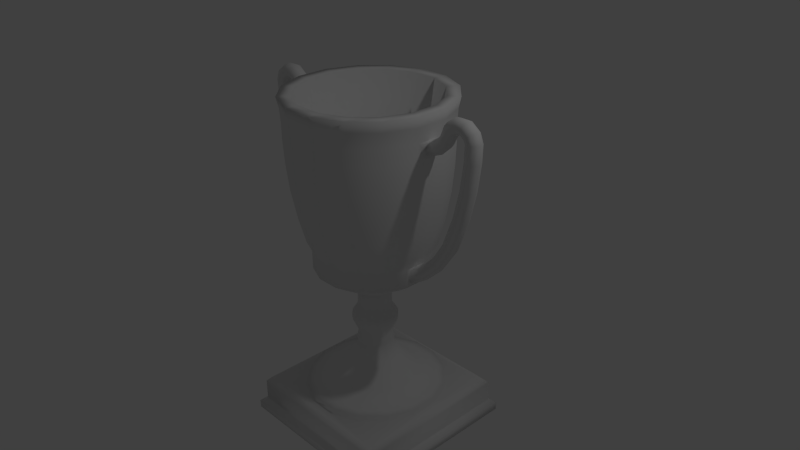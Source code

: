 # Source: Trophy.blend  (saved by Blender 2.76.0; exported with 4.5.12 LTS)
import bpy
from mathutils import Matrix  # noqa: F401  (used for matrix-valued properties, if any)

bpy.ops.wm.read_factory_settings(use_empty=True)
scene = bpy.context.scene
scene.name = 'Scene'

# ---- collections
col_collection_1 = bpy.data.collections.new('Collection 1'); scene.collection.children.link(col_collection_1)

# ---- world
world_world = bpy.data.worlds.new('World'); scene.world = world_world
world_world.color = (0.05088, 0.05088, 0.05088)
world_world.use_sun_shadow = False
world_world.sun_shadow_jitter_overblur = 0.0
world_world.cycles.sampling_method = 'MANUAL'
world_world.cycles.sample_map_resolution = 256

# ---- cameras
cam_camera = bpy.data.cameras.new('Camera')
cam_camera.clip_end = 100.0
cam_camera.lens = 35.0
cam_camera.sensor_width = 32.0
cam_camera.sensor_height = 18.0
cam_camera.ortho_scale = 7.314
cam_camera.dof.focus_distance = 0.0

# ---- lights
light_lamp = bpy.data.lights.new('Lamp', 'POINT')
light_lamp.transmission_factor = 0.0
light_lamp.cutoff_distance = 30.0
light_lamp.energy = 100.0
light_lamp.shadow_buffer_clip_start = 1.001
light_lamp.shadow_soft_size = 0.1
light_lamp.shadow_maximum_resolution = 0.006
light_lamp.use_absolute_resolution = True
light_lamp.cycles.use_multiple_importance_sampling = False

# ---- meshes
me_circle = bpy.data.meshes.new('Circle')
me_circle.from_pydata([(-0.1942, 0.981, -2.384e-07), (-0.5548, 0.832, -2.384e-07), (-0.831, 0.5563, -2.384e-07), (-0.9806, 0.1959, -2.384e-07), (-0.981, -0.1942, -2.384e-07), (-0.832, -0.5548, -2.384e-07), (-0.5563, -0.831, -2.384e-07), (-0.1959, -0.9806, -2.384e-07), (0.1942, -0.981, -2.384e-07), (0.5548, -0.832, -2.384e-07), (0.831, -0.5563, -2.384e-07), (0.9806, -0.1959, -2.384e-07), (0.981, 0.1942, -2.384e-07), (0.832, 0.5548, -2.384e-07), (0.5563, 0.831, -2.384e-07), (0.1959, 0.9806, -2.384e-07), (-0.1886, 0.9523, -0.126), (-0.5387, 0.8077, -0.126), (-0.8067, 0.5401, -0.126), (-0.952, 0.1902, -0.126), (-0.9523, -0.1886, -0.126), (-0.8077, -0.5387, -0.126), (-0.5401, -0.8067, -0.126), (-0.1902, -0.952, -0.126), (0.1886, -0.9523, -0.126), (0.5387, -0.8077, -0.126), (0.8067, -0.5401, -0.126), (0.952, -0.1902, -0.126), (0.9523, 0.1886, -0.126), (0.8077, 0.5387, -0.126), (0.5401, 0.8067, -0.126), (0.1902, 0.952, -0.126), (-0.1865, 0.942, -0.2962), (-0.5328, 0.7989, -0.2962), (-0.798, 0.5342, -0.2962), (-0.9417, 0.1882, -0.2962), (-0.942, -0.1865, -0.2962), (-0.7989, -0.5328, -0.2962), (-0.5342, -0.798, -0.2962), (-0.1882, -0.9417, -0.2962), (0.1865, -0.942, -0.2962), (0.5328, -0.7989, -0.2962), (0.798, -0.5342, -0.2962), (0.9417, -0.1882, -0.2962), (0.942, 0.1865, -0.2962), (0.7989, 0.5328, -0.2962), (0.5342, 0.798, -0.2962), (0.1882, 0.9417, -0.2962), (-0.1865, 0.942, -0.4853), (-0.5328, 0.7989, -0.4853), (-0.798, 0.5342, -0.4853), (-0.9417, 0.1882, -0.4853), (-0.942, -0.1865, -0.4853), (-0.7989, -0.5328, -0.4853), (-0.5342, -0.798, -0.4853), (-0.1882, -0.9417, -0.4853), (0.1865, -0.942, -0.4853), (0.5328, -0.7989, -0.4853), (0.798, -0.5342, -0.4853), (0.9417, -0.1882, -0.4853), (0.942, 0.1865, -0.4853), (0.7989, 0.5328, -0.4853), (0.5342, 0.798, -0.4853), (0.1882, 0.9417, -0.4853), (-0.1839, 0.9288, -0.7626), (-0.5254, 0.7878, -0.7626), (-0.7868, 0.5267, -0.7626), (-0.9285, 0.1855, -0.7626), (-0.9288, -0.1839, -0.7626), (-0.7878, -0.5254, -0.7626), (-0.5267, -0.7868, -0.7626), (-0.1855, -0.9285, -0.7626), (0.1839, -0.9288, -0.7626), (0.5254, -0.7878, -0.7626), (0.7868, -0.5267, -0.7626), (0.9285, -0.1855, -0.7626), (0.9288, 0.1839, -0.7626), (0.7878, 0.5254, -0.7626), (0.5267, 0.7868, -0.7626), (0.1855, 0.9285, -0.7626), (-0.1773, 0.8957, -1.09), (-0.5066, 0.7596, -1.09), (-0.7587, 0.5079, -1.09), (-0.8954, 0.1789, -1.09), (-0.8957, -0.1773, -1.09), (-0.7596, -0.5066, -1.09), (-0.5079, -0.7587, -1.09), (-0.1789, -0.8954, -1.09), (0.1773, -0.8957, -1.09), (0.5066, -0.7596, -1.09), (0.7587, -0.5079, -1.09), (0.8954, -0.1789, -1.09), (0.8957, 0.1773, -1.09), (0.7596, 0.5066, -1.09), (0.5079, 0.7587, -1.09), (0.1789, 0.8954, -1.09), (-0.1643, 0.8298, -1.449), (-0.4694, 0.7038, -1.449), (-0.703, 0.4706, -1.449), (-0.8296, 0.1658, -1.449), (-0.8298, -0.1643, -1.449), (-0.7038, -0.4694, -1.449), (-0.4706, -0.703, -1.449), (-0.1658, -0.8296, -1.449), (0.1643, -0.8298, -1.449), (0.4694, -0.7038, -1.449), (0.703, -0.4706, -1.449), (0.8296, -0.1658, -1.449), (0.8298, 0.1643, -1.449), (0.7038, 0.4694, -1.449), (0.4706, 0.703, -1.449), (0.1658, 0.8296, -1.449), (-0.1492, 0.7535, -1.752), (-0.4262, 0.6391, -1.752), (-0.6383, 0.4273, -1.752), (-0.7533, 0.1505, -1.752), (-0.7535, -0.1492, -1.752), (-0.6391, -0.4262, -1.752), (-0.4273, -0.6383, -1.752), (-0.1505, -0.7533, -1.752), (0.1492, -0.7535, -1.752), (0.4262, -0.6391, -1.752), (0.6383, -0.4273, -1.752), (0.7533, -0.1505, -1.752), (0.7535, 0.1492, -1.752), (0.6391, 0.4262, -1.752), (0.4273, 0.6383, -1.752), (0.1505, 0.7533, -1.752), (-0.1388, 0.7009, -1.865), (-0.3964, 0.5944, -1.865), (-0.5937, 0.3975, -1.865), (-0.7006, 0.14, -1.865), (-0.7009, -0.1388, -1.865), (-0.5944, -0.3964, -1.865), (-0.3975, -0.5937, -1.865), (-0.14, -0.7006, -1.865), (0.1388, -0.7009, -1.865), (0.3964, -0.5944, -1.865), (0.5937, -0.3975, -1.865), (0.7006, -0.14, -1.865), (0.7009, 0.1388, -1.865), (0.5944, 0.3964, -1.865), (0.3975, 0.5937, -1.865), (0.14, 0.7006, -1.865), (-0.1388, 0.7009, -2.092), (-0.3964, 0.5944, -2.092), (-0.5937, 0.3975, -2.092), (-0.7006, 0.14, -2.092), (-0.7009, -0.1388, -2.092), (-0.5944, -0.3964, -2.092), (-0.3975, -0.5937, -2.092), (-0.14, -0.7006, -2.092), (0.1388, -0.7009, -2.092), (0.3964, -0.5944, -2.092), (0.5937, -0.3975, -2.092), (0.7006, -0.14, -2.092), (0.7009, 0.1388, -2.092), (0.5944, 0.3964, -2.092), (0.3975, 0.5937, -2.092), (0.14, 0.7006, -2.092), (-0.109, 0.5506, -2.199), (-0.3114, 0.467, -2.199), (-0.4664, 0.3122, -2.199), (-0.5504, 0.11, -2.199), (-0.5506, -0.109, -2.199), (-0.467, -0.3114, -2.199), (-0.3122, -0.4664, -2.199), (-0.11, -0.5504, -2.199), (0.109, -0.5506, -2.199), (0.3114, -0.467, -2.199), (0.4664, -0.3122, -2.199), (0.5504, -0.11, -2.199), (0.5506, 0.109, -2.199), (0.467, 0.3114, -2.199), (0.3122, 0.4664, -2.199), (0.11, 0.5504, -2.199), (-0.07218, 0.3646, -2.313), (-0.2062, 0.3092, -2.313), (-0.3088, 0.2067, -2.313), (-0.3644, 0.07282, -2.313), (-0.3646, -0.07218, -2.313), (-0.3092, -0.2062, -2.313), (-0.2067, -0.3088, -2.313), (-0.07282, -0.3644, -2.313), (0.07218, -0.3646, -2.313), (0.2062, -0.3092, -2.313), (0.3088, -0.2067, -2.313), (0.3644, -0.07282, -2.313), (0.3646, 0.07218, -2.313), (0.3092, 0.2062, -2.313), (0.2067, 0.3088, -2.313), (0.07282, 0.3644, -2.313), (-0.04003, 0.2022, -2.439), (-0.1144, 0.1715, -2.439), (-0.1713, 0.1147, -2.439), (-0.2021, 0.04039, -2.439), (-0.2022, -0.04003, -2.439), (-0.1715, -0.1144, -2.439), (-0.1147, -0.1713, -2.439), (-0.04039, -0.2021, -2.439), (0.04003, -0.2022, -2.439), (0.1144, -0.1715, -2.439), (0.1713, -0.1147, -2.439), (0.2021, -0.04039, -2.439), (0.2022, 0.04003, -2.439), (0.1715, 0.1144, -2.439), (0.1147, 0.1713, -2.439), (0.04039, 0.2021, -2.439), (-0.04003, 0.2022, -2.641), (-0.1144, 0.1715, -2.641), (-0.1713, 0.1147, -2.641), (-0.2021, 0.04039, -2.641), (-0.2022, -0.04003, -2.641), (-0.1715, -0.1144, -2.641), (-0.1147, -0.1713, -2.641), (-0.04039, -0.2021, -2.641), (0.04003, -0.2022, -2.641), (0.1144, -0.1715, -2.641), (0.1713, -0.1147, -2.641), (0.2021, -0.04039, -2.641), (0.2022, 0.04003, -2.641), (0.1715, 0.1144, -2.641), (0.1147, 0.1713, -2.641), (0.04039, 0.2021, -2.641), (-0.04527, 0.2286, -2.691), (-0.1293, 0.1939, -2.691), (-0.1937, 0.1297, -2.691), (-0.2286, 0.04567, -2.691), (-0.2286, -0.04527, -2.691), (-0.1939, -0.1293, -2.691), (-0.1297, -0.1937, -2.691), (-0.04567, -0.2286, -2.691), (0.04527, -0.2286, -2.691), (0.1293, -0.1939, -2.691), (0.1937, -0.1297, -2.691), (0.2286, -0.04567, -2.691), (0.2286, 0.04527, -2.691), (0.1939, 0.1293, -2.691), (0.1297, 0.1937, -2.691), (0.04567, 0.2286, -2.691), (-0.05449, 0.2752, -2.76), (-0.1556, 0.2334, -2.76), (-0.2331, 0.1561, -2.76), (-0.2751, 0.05497, -2.76), (-0.2752, -0.05449, -2.76), (-0.2334, -0.1556, -2.76), (-0.1561, -0.2331, -2.76), (-0.05497, -0.2751, -2.76), (0.05449, -0.2752, -2.76), (0.1556, -0.2334, -2.76), (0.2331, -0.1561, -2.76), (0.2751, -0.05497, -2.76), (0.2752, 0.05449, -2.76), (0.2334, 0.1556, -2.76), (0.1561, 0.2331, -2.76), (0.05497, 0.2751, -2.76), (-0.05449, 0.2752, -2.811), (-0.1556, 0.2334, -2.811), (-0.2331, 0.1561, -2.811), (-0.2751, 0.05497, -2.811), (-0.2752, -0.05449, -2.811), (-0.2334, -0.1556, -2.811), (-0.1561, -0.2331, -2.811), (-0.05497, -0.2751, -2.811), (0.05449, -0.2752, -2.811), (0.1556, -0.2334, -2.811), (0.2331, -0.1561, -2.811), (0.2751, -0.05497, -2.811), (0.2752, 0.05449, -2.811), (0.2334, 0.1556, -2.811), (0.1561, 0.2331, -2.811), (0.05497, 0.2751, -2.811), (-0.05229, 0.2641, -2.861), (-0.1494, 0.224, -2.861), (-0.2237, 0.1498, -2.861), (-0.264, 0.05275, -2.861), (-0.2641, -0.05229, -2.861), (-0.224, -0.1494, -2.861), (-0.1498, -0.2237, -2.861), (-0.05275, -0.264, -2.861), (0.05229, -0.2641, -2.861), (0.1494, -0.224, -2.861), (0.2237, -0.1498, -2.861), (0.264, -0.05275, -2.861), (0.2641, 0.05229, -2.861), (0.224, 0.1494, -2.861), (0.1498, 0.2237, -2.861), (0.05275, 0.264, -2.861), (-0.0407, 0.2056, -2.993), (-0.1163, 0.1743, -2.993), (-0.1741, 0.1166, -2.993), (-0.2055, 0.04106, -2.993), (-0.2056, -0.0407, -2.993), (-0.1743, -0.1163, -2.993), (-0.1166, -0.1741, -2.993), (-0.04106, -0.2055, -2.993), (0.0407, -0.2056, -2.993), (0.1163, -0.1743, -2.993), (0.1741, -0.1166, -2.993), (0.2055, -0.04106, -2.993), (0.2056, 0.0407, -2.993), (0.1743, 0.1163, -2.993), (0.1166, 0.1741, -2.993), (0.04106, 0.2055, -2.993), (-0.04443, 0.2244, -3.107), (-0.1269, 0.1903, -3.107), (-0.1901, 0.1273, -3.107), (-0.2243, 0.04483, -3.107), (-0.2244, -0.04443, -3.107), (-0.1903, -0.1269, -3.107), (-0.1273, -0.1901, -3.107), (-0.04483, -0.2243, -3.107), (0.04443, -0.2244, -3.107), (0.1269, -0.1903, -3.107), (0.1901, -0.1273, -3.107), (0.2243, -0.04483, -3.107), (0.2244, 0.04443, -3.107), (0.1903, 0.1269, -3.107), (0.1273, 0.1901, -3.107), (0.04483, 0.2243, -3.107), (-0.04031, 0.2036, -3.17), (-0.1152, 0.1727, -3.17), (-0.1725, 0.1155, -3.17), (-0.2035, 0.04067, -3.17), (-0.2036, -0.04031, -3.17), (-0.1727, -0.1152, -3.17), (-0.1155, -0.1725, -3.17), (-0.04067, -0.2035, -3.17), (0.04031, -0.2036, -3.17), (0.1152, -0.1727, -3.17), (0.1725, -0.1155, -3.17), (0.2035, -0.04067, -3.17), (0.2036, 0.04031, -3.17), (0.1727, 0.1152, -3.17), (0.1155, 0.1725, -3.17), (0.04067, 0.2035, -3.17), (-0.05901, 0.298, -3.34), (-0.1686, 0.2528, -3.34), (-0.2525, 0.169, -3.34), (-0.2979, 0.05953, -3.34), (-0.298, -0.05901, -3.34), (-0.2528, -0.1686, -3.34), (-0.169, -0.2525, -3.34), (-0.05953, -0.2979, -3.34), (0.05901, -0.298, -3.34), (0.1686, -0.2528, -3.34), (0.2525, -0.169, -3.34), (0.2979, -0.05953, -3.34), (0.298, 0.05901, -3.34), (0.2528, 0.1686, -3.34), (0.169, 0.2525, -3.34), (0.05953, 0.2979, -3.34), (-0.1027, 0.5186, -3.573), (-0.2934, 0.4399, -3.573), (-0.4394, 0.2941, -3.573), (-0.5185, 0.1036, -3.573), (-0.5186, -0.1027, -3.573), (-0.4399, -0.2934, -3.573), (-0.2941, -0.4394, -3.573), (-0.1036, -0.5185, -3.573), (0.1027, -0.5186, -3.573), (0.2934, -0.4399, -3.573), (0.4394, -0.2941, -3.573), (0.5185, -0.1036, -3.573), (0.5186, 0.1027, -3.573), (0.4399, 0.2934, -3.573), (0.2941, 0.4394, -3.573), (0.1036, 0.5185, -3.573), (-0.1458, 0.7363, -3.687), (-0.4164, 0.6244, -3.687), (-0.6237, 0.4175, -3.687), (-0.736, 0.1471, -3.687), (-0.7363, -0.1458, -3.687), (-0.6244, -0.4164, -3.687), (-0.4175, -0.6237, -3.687), (-0.1471, -0.736, -3.687), (0.1458, -0.7363, -3.687), (0.4164, -0.6244, -3.687), (0.6237, -0.4175, -3.687), (0.736, -0.1471, -3.687), (0.7363, 0.1458, -3.687), (0.6244, 0.4164, -3.687), (0.4175, 0.6237, -3.687), (0.1471, 0.736, -3.687), (-0.1678, 0.8476, -3.687), (-0.4794, 0.7188, -3.687), (-0.718, 0.4807, -3.687), (-0.8473, 0.1693, -3.687), (-0.8476, -0.1678, -3.687), (-0.7188, -0.4794, -3.687), (-0.4807, -0.718, -3.687), (-0.1693, -0.8473, -3.687), (0.1678, -0.8476, -3.687), (0.4794, -0.7188, -3.687), (0.718, -0.4807, -3.687), (0.8473, -0.1693, -3.687), (0.8476, 0.1678, -3.687), (0.7188, 0.4794, -3.687), (0.4807, 0.718, -3.687), (0.1693, 0.8473, -3.687), (-0.1678, 0.8476, -3.756), (-0.4794, 0.7188, -3.756), (-0.718, 0.4807, -3.756), (-0.8473, 0.1693, -3.756), (-0.8476, -0.1678, -3.756), (-0.7188, -0.4794, -3.756), (-0.4807, -0.718, -3.756), (-0.1693, -0.8473, -3.756), (0.1678, -0.8476, -3.756), (0.4794, -0.7188, -3.756), (0.718, -0.4807, -3.756), (0.8473, -0.1693, -3.756), (0.8476, 0.1678, -3.756), (0.7188, 0.4794, -3.756), (0.4807, 0.718, -3.756), (0.1693, 0.8473, -3.756), (-0.1639, 0.8278, -2.384e-07), (-0.4682, 0.7021, -2.384e-07), (-0.7012, 0.4694, -2.384e-07), (-0.8275, 0.1654, -2.384e-07), (-0.8278, -0.1639, -2.384e-07), (-0.7021, -0.4682, -2.384e-07), (-0.4694, -0.7012, -2.384e-07), (-0.1654, -0.8275, -2.384e-07), (0.1639, -0.8278, -2.384e-07), (0.4682, -0.7021, -2.384e-07), (0.7012, -0.4694, -2.384e-07), (0.8275, -0.1654, -2.384e-07), (0.8278, 0.1639, -2.384e-07), (0.7021, 0.4682, -2.384e-07), (0.4694, 0.7012, -2.384e-07), (0.1654, 0.8275, -2.384e-07), (-0.1236, 0.6244, -1.437), (-0.3531, 0.5295, -1.437), (-0.5289, 0.3541, -1.437), (-0.6241, 0.1247, -1.437), (-0.6244, -0.1236, -1.437), (-0.5295, -0.3531, -1.437), (-0.3541, -0.5289, -1.437), (-0.1247, -0.6241, -1.437), (0.1236, -0.6244, -1.437), (0.3531, -0.5295, -1.437), (0.5289, -0.3541, -1.437), (0.6241, -0.1247, -1.437), (0.6244, 0.1236, -1.437), (0.5295, 0.3531, -1.437), (0.3541, 0.5289, -1.437), (0.1247, 0.6241, -1.437), (-6.932e-08, 2.098e-09, -2.235), (0.9944, 0.9944, -3.814), (-0.943, -0.943, -3.757), (0.9944, -0.9944, -3.814), (-0.943, 0.943, -3.757), (-0.9944, 0.9944, -3.814), (0.943, -0.943, -3.757), (-0.9944, -0.9944, -3.814), (0.943, 0.943, -3.757), (0.9944, 0.9944, -4.072), (0.9944, -0.9944, -4.072), (-0.9944, 0.9944, -4.072), (-0.9944, -0.9944, -4.072), (1.067, 1.067, -4.12), (1.067, -1.067, -4.12), (-1.067, 1.067, -4.12), (-1.067, -1.067, -4.12), (1.067, 1.067, -4.222), (1.067, -1.067, -4.222), (-1.067, 1.067, -4.222), (-1.067, -1.067, -4.222), (0.0, -2.384e-07, -4.222), (-0.7004, 0.1069, -1.978), (-0.7004, 0.0756, -1.903), (-0.7004, 1.281e-08, -1.871), (-0.7004, -0.0756, -1.903), (-0.7004, -0.1069, -1.978), (-0.7004, -0.0756, -2.054), (-0.7004, 1.876e-08, -2.085), (-0.7004, 0.0756, -2.054), (-0.8469, 0.09088, -1.883), (-0.8202, 0.06426, -1.825), (-0.8091, 2.148e-09, -1.801), (-0.8202, -0.06426, -1.825), (-0.8469, -0.09088, -1.883), (-0.8737, -0.06426, -1.942), (-0.8847, 4.991e-09, -1.966), (-0.8737, 0.06426, -1.942), (-1.061, 0.09088, -1.684), (-1.024, 0.06426, -1.632), (-1.008, -2.352e-08, -1.61), (-1.024, -0.06426, -1.632), (-1.061, -0.09088, -1.684), (-1.098, -0.06426, -1.736), (-1.113, -2.295e-08, -1.758), (-1.098, 0.06426, -1.736), (-1.234, 0.09088, -1.424), (-1.177, 0.06426, -1.394), (-1.153, -5.327e-08, -1.382), (-1.177, -0.06426, -1.394), (-1.234, -0.09088, -1.424), (-1.29, -0.06426, -1.455), (-1.314, -6.12e-08, -1.467), (-1.29, 0.06426, -1.455), (-1.379, 0.09088, -1.052), (-1.317, 0.06426, -1.036), (-1.291, -9.993e-08, -1.029), (-1.317, -0.06426, -1.036), (-1.379, -0.09088, -1.052), (-1.441, -0.06426, -1.068), (-1.467, -1.132e-07, -1.075), (-1.441, 0.06426, -1.068), (-1.468, 0.09088, -0.7109), (-1.404, 0.06426, -0.7002), (-1.378, -1.447e-07, -0.6957), (-1.404, -0.06426, -0.7002), (-1.468, -0.09088, -0.7109), (-1.531, -0.06426, -0.7217), (-1.557, -1.6e-07, -0.7261), (-1.531, 0.06426, -0.7217), (-1.516, 0.09088, -0.3893), (-1.451, 0.06426, -0.3893), (-1.425, -1.859e-07, -0.3893), (-1.451, -0.06426, -0.3893), (-1.516, -0.09088, -0.3893), (-1.58, -0.06426, -0.3893), (-1.607, -2.053e-07, -0.3893), (-1.58, 0.06426, -0.3893), (-1.525, 0.09088, -0.1888), (-1.461, 0.06426, -0.1888), (-1.434, -2.12e-07, -0.1888), (-1.461, -0.06426, -0.1888), (-1.525, -0.09088, -0.1888), (-1.589, -0.06426, -0.1888), (-1.616, -2.314e-07, -0.1887), (-1.589, 0.06426, -0.1888), (-1.495, 0.09088, -0.1168), (-1.443, 0.06426, -0.1546), (-1.421, -2.178e-07, -0.1703), (-1.443, -0.06426, -0.1546), (-1.495, -0.09088, -0.1168), (-1.547, -0.06426, -0.07904), (-1.568, -2.515e-07, -0.06339), (-1.547, 0.06426, -0.07904), (-1.414, 0.09088, -0.05659), (-1.394, 0.06426, -0.1177), (-1.386, -2.214e-07, -0.143), (-1.394, -0.06426, -0.1177), (-1.414, -0.09088, -0.05659), (-1.433, -0.06426, 0.004534), (-1.442, -2.64e-07, 0.02985), (-1.433, 0.06426, 0.004534), (-1.313, 0.09088, -0.05549), (-1.333, 0.06426, -0.1166), (-1.341, -2.216e-07, -0.1419), (-1.333, -0.06426, -0.1166), (-1.313, -0.09088, -0.05549), (-1.293, -0.06426, 0.00562), (-1.285, -2.642e-07, 0.03093), (-1.293, 0.06426, 0.00562), (-1.23, 0.09088, -0.1139), (-1.282, 0.06426, -0.1517), (-1.304, -2.182e-07, -0.1673), (-1.282, -0.06426, -0.1517), (-1.23, -0.09088, -0.1139), (-1.178, -0.06426, -0.0762), (-1.157, -2.519e-07, -0.06056), (-1.178, 0.06426, -0.0762), (-1.198, 0.09088, -0.1852), (-1.262, 0.06426, -0.1852), (-1.289, -2.125e-07, -0.1852), (-1.262, -0.06426, -0.1852), (-1.198, -0.09088, -0.1852), (-1.134, -0.06426, -0.1852), (-1.107, -2.319e-07, -0.1853), (-1.134, 0.06426, -0.1852), (-1.141, 0.09088, -0.275), (-1.201, 0.06426, -0.2985), (-1.226, -1.961e-07, -0.3082), (-1.201, -0.06426, -0.2985), (-1.141, -0.09088, -0.275), (-1.082, -0.06426, -0.2515), (-1.057, -2.244e-07, -0.2418), (-1.082, 0.06426, -0.2515), (-1.038, 0.09088, -0.3541), (-1.081, 0.06426, -0.4013), (-1.099, -1.802e-07, -0.4208), (-1.081, -0.06426, -0.4013), (-1.038, -0.09088, -0.3541), (-0.9939, -0.06426, -0.307), (-0.9758, -2.175e-07, -0.2875), (-0.9939, 0.06426, -0.307), (-0.9429, 0.09088, -0.3909), (-0.943, 0.06426, -0.4552), (-0.9431, -1.717e-07, -0.4818), (-0.943, -0.06426, -0.4552), (-0.9429, -0.09088, -0.3909), (-0.9427, -0.06426, -0.3266), (-0.9426, -2.155e-07, -0.3), (-0.9427, 0.06426, -0.3266), (0.6984, -0.1069, -1.978), (0.6984, -0.0756, -1.903), (0.6984, -2.886e-07, -1.871), (0.6984, 0.0756, -1.903), (0.6984, 0.1069, -1.978), (0.6984, 0.0756, -2.054), (0.6984, -2.945e-07, -2.085), (0.6984, -0.0756, -2.054), (0.845, -0.09088, -1.883), (0.8182, -0.06426, -1.825), (0.8072, -2.874e-07, -1.801), (0.8182, 0.06426, -1.825), (0.845, 0.09088, -1.883), (0.8717, 0.06426, -1.942), (0.8828, -2.969e-07, -1.966), (0.8717, -0.06426, -1.942), (1.059, -0.09088, -1.684), (1.022, -0.06426, -1.632), (1.006, -2.791e-07, -1.61), (1.022, 0.06426, -1.632), (1.059, 0.09088, -1.684), (1.096, 0.06426, -1.736), (1.111, -2.889e-07, -1.758), (1.096, -0.06426, -1.736), (1.232, -0.09088, -1.424), (1.175, -0.06426, -1.394), (1.151, -2.621e-07, -1.382), (1.175, 0.06426, -1.394), (1.232, 0.09088, -1.424), (1.289, 0.06426, -1.455), (1.312, -2.682e-07, -1.467), (1.289, -0.06426, -1.455), (1.377, -0.09088, -1.052), (1.315, -0.06426, -1.036), (1.289, -2.275e-07, -1.029), (1.315, 0.06426, -1.036), (1.377, 0.09088, -1.052), (1.44, 0.06426, -1.068), (1.465, -2.296e-07, -1.075), (1.44, -0.06426, -1.068), (1.466, -0.09088, -0.7109), (1.402, -0.06426, -0.7002), (1.376, -1.903e-07, -0.6957), (1.402, 0.06426, -0.7002), (1.466, 0.09088, -0.7109), (1.529, 0.06426, -0.7217), (1.555, -1.907e-07, -0.7261), (1.529, -0.06426, -0.7217), (1.514, -0.09088, -0.3893), (1.449, -0.06426, -0.3893), (1.423, -1.532e-07, -0.3893), (1.449, 0.06426, -0.3893), (1.514, 0.09088, -0.3893), (1.578, 0.06426, -0.3893), (1.605, -1.497e-07, -0.3893), (1.578, -0.06426, -0.3893), (1.523, -0.09088, -0.1888), (1.459, -0.06426, -0.1888), (1.432, -1.279e-07, -0.1888), (1.459, 0.06426, -0.1888), (1.523, 0.09088, -0.1888), (1.587, 0.06426, -0.1888), (1.614, -1.244e-07, -0.1887), (1.587, -0.06426, -0.1888), (1.493, -0.09088, -0.1168), (1.441, -0.06426, -0.1546), (1.419, -1.21e-07, -0.1703), (1.441, 0.06426, -0.1546), (1.493, 0.09088, -0.1168), (1.545, 0.06426, -0.07904), (1.566, -1.001e-07, -0.06339), (1.545, -0.06426, -0.07904), (1.412, -0.09088, -0.05659), (1.392, -0.06426, -0.1177), (1.384, -1.142e-07, -0.143), (1.392, 0.06426, -0.1177), (1.412, 0.09088, -0.05659), (1.431, 0.06426, 0.004534), (1.44, -7.652e-08, 0.02985), (1.431, -0.06426, 0.004534), (1.311, -0.09088, -0.05549), (1.331, -0.06426, -0.1166), (1.339, -1.101e-07, -0.1419), (1.331, 0.06426, -0.1166), (1.311, 0.09088, -0.05549), (1.291, 0.06426, 0.00562), (1.283, -6.264e-08, 0.03093), (1.291, -0.06426, 0.00562), (1.228, -0.09088, -0.1139), (1.28, -0.06426, -0.1517), (1.302, -1.103e-07, -0.1673), (1.28, 0.06426, -0.1517), (1.228, 0.09088, -0.1139), (1.176, 0.06426, -0.0762), (1.155, -6.376e-08, -0.06056), (1.176, -0.06426, -0.0762), (1.196, -0.09088, -0.1852), (1.26, -0.06426, -0.1852), (1.287, -1.147e-07, -0.1852), (1.26, 0.06426, -0.1852), (1.196, 0.09088, -0.1852), (1.132, 0.06426, -0.1852), (1.105, -7.946e-08, -0.1853), (1.132, -0.06426, -0.1852), (1.14, -0.09088, -0.275), (1.199, -0.06426, -0.2985), (1.224, -1.256e-07, -0.3082), (1.199, 0.06426, -0.2985), (1.14, 0.09088, -0.275), (1.08, 0.06426, -0.2515), (1.055, -8.256e-08, -0.2418), (1.08, -0.06426, -0.2515), (1.036, -0.09088, -0.3541), (1.079, -0.06426, -0.4013), (1.097, -1.304e-07, -0.4208), (1.079, 0.06426, -0.4013), (1.036, 0.09088, -0.3541), (0.992, 0.06426, -0.307), (0.9739, -8.235e-08, -0.2875), (0.992, -0.06426, -0.307), (0.9409, -0.09088, -0.3909), (0.9411, -0.06426, -0.4552), (0.9412, -1.253e-07, -0.4818), (0.9411, 0.06426, -0.4552), (0.9409, 0.09088, -0.3909), (0.9408, 0.06426, -0.3266), (0.9407, -8.147e-08, -0.3), (0.9408, -0.06426, -0.3266)], [], [(14, 13, 29, 30), (7, 6, 22, 23), (15, 14, 30, 31), (8, 7, 23, 24), (1, 0, 16, 17), (0, 15, 31, 16), (9, 8, 24, 25), (2, 1, 17, 18), (10, 9, 25, 26), (3, 2, 18, 19), (11, 10, 26, 27), (4, 3, 19, 20), (12, 11, 27, 28), (5, 4, 20, 21), (13, 12, 28, 29), (6, 5, 21, 22), (21, 20, 36, 37), (29, 28, 44, 45), (22, 21, 37, 38), (30, 29, 45, 46), (23, 22, 38, 39), (31, 30, 46, 47), (24, 23, 39, 40), (17, 16, 32, 33), (16, 31, 47, 32), (25, 24, 40, 41), (18, 17, 33, 34), (26, 25, 41, 42), (19, 18, 34, 35), (27, 26, 42, 43), (20, 19, 35, 36), (28, 27, 43, 44), (42, 41, 57, 58), (35, 34, 50, 51), (43, 42, 58, 59), (37, 36, 52, 53), (45, 44, 60, 61), (38, 37, 53, 54), (46, 45, 61, 62), (39, 38, 54, 55), (47, 46, 62, 63), (40, 39, 55, 56), (33, 32, 48, 49), (32, 47, 63, 48), (41, 40, 56, 57), (34, 33, 49, 50), (63, 62, 78, 79), (56, 55, 71, 72), (49, 48, 64, 65), (48, 63, 79, 64), (57, 56, 72, 73), (50, 49, 65, 66), (58, 57, 73, 74), (51, 50, 66, 67), (59, 58, 74, 75), (52, 51, 67, 68), (60, 59, 75, 76), (53, 52, 68, 69), (61, 60, 76, 77), (54, 53, 69, 70), (62, 61, 77, 78), (55, 54, 70, 71), (77, 76, 92, 93), (70, 69, 85, 86), (78, 77, 93, 94), (71, 70, 86, 87), (79, 78, 94, 95), (72, 71, 87, 88), (65, 64, 80, 81), (64, 79, 95, 80), (73, 72, 88, 89), (66, 65, 81, 82), (74, 73, 89, 90), (67, 66, 82, 83), (75, 74, 90, 91), (68, 67, 83, 84), (76, 75, 91, 92), (69, 68, 84, 85), (83, 82, 98, 99), (91, 90, 106, 107), (84, 83, 99, 100), (92, 91, 107, 108), (85, 84, 100, 101), (93, 92, 108, 109), (86, 85, 101, 102), (94, 93, 109, 110), (87, 86, 102, 103), (95, 94, 110, 111), (88, 87, 103, 104), (81, 80, 96, 97), (80, 95, 111, 96), (89, 88, 104, 105), (82, 81, 97, 98), (90, 89, 105, 106), (104, 103, 119, 120), (97, 96, 112, 113), (96, 111, 127, 112), (105, 104, 120, 121), (98, 97, 113, 114), (106, 105, 121, 122), (99, 98, 114, 115), (107, 106, 122, 123), (100, 99, 115, 116), (108, 107, 123, 124), (101, 100, 116, 117), (109, 108, 124, 125), (102, 101, 117, 118), (110, 109, 125, 126), (103, 102, 118, 119), (111, 110, 126, 127), (125, 124, 140, 141), (118, 117, 133, 134), (126, 125, 141, 142), (119, 118, 134, 135), (127, 126, 142, 143), (120, 119, 135, 136), (113, 112, 128, 129), (112, 127, 143, 128), (121, 120, 136, 137), (114, 113, 129, 130), (122, 121, 137, 138), (115, 114, 130, 131), (123, 122, 138, 139), (116, 115, 131, 132), (124, 123, 139, 140), (117, 116, 132, 133), (131, 130, 146, 147), (139, 138, 154, 155), (133, 132, 148, 149), (141, 140, 156, 157), (134, 133, 149, 150), (142, 141, 157, 158), (135, 134, 150, 151), (143, 142, 158, 159), (136, 135, 151, 152), (129, 128, 144, 145), (128, 143, 159, 144), (137, 136, 152, 153), (130, 129, 145, 146), (138, 137, 153, 154), (152, 151, 167, 168), (145, 144, 160, 161), (144, 159, 175, 160), (153, 152, 168, 169), (146, 145, 161, 162), (154, 153, 169, 170), (147, 146, 162, 163), (155, 154, 170, 171), (148, 147, 163, 164), (156, 155, 171, 172), (149, 148, 164, 165), (157, 156, 172, 173), (150, 149, 165, 166), (158, 157, 173, 174), (151, 150, 166, 167), (159, 158, 174, 175), (173, 172, 188, 189), (166, 165, 181, 182), (174, 173, 189, 190), (167, 166, 182, 183), (175, 174, 190, 191), (168, 167, 183, 184), (161, 160, 176, 177), (160, 175, 191, 176), (169, 168, 184, 185), (162, 161, 177, 178), (170, 169, 185, 186), (163, 162, 178, 179), (171, 170, 186, 187), (164, 163, 179, 180), (172, 171, 187, 188), (165, 164, 180, 181), (187, 186, 202, 203), (180, 179, 195, 196), (188, 187, 203, 204), (181, 180, 196, 197), (189, 188, 204, 205), (182, 181, 197, 198), (190, 189, 205, 206), (183, 182, 198, 199), (191, 190, 206, 207), (184, 183, 199, 200), (177, 176, 192, 193), (176, 191, 207, 192), (185, 184, 200, 201), (178, 177, 193, 194), (186, 185, 201, 202), (179, 178, 194, 195), (193, 192, 208, 209), (192, 207, 223, 208), (201, 200, 216, 217), (194, 193, 209, 210), (202, 201, 217, 218), (195, 194, 210, 211), (203, 202, 218, 219), (196, 195, 211, 212), (204, 203, 219, 220), (197, 196, 212, 213), (205, 204, 220, 221), (198, 197, 213, 214), (206, 205, 221, 222), (199, 198, 214, 215), (207, 206, 222, 223), (200, 199, 215, 216), (214, 213, 229, 230), (222, 221, 237, 238), (215, 214, 230, 231), (223, 222, 238, 239), (216, 215, 231, 232), (209, 208, 224, 225), (208, 223, 239, 224), (217, 216, 232, 233), (210, 209, 225, 226), (218, 217, 233, 234), (211, 210, 226, 227), (219, 218, 234, 235), (212, 211, 227, 228), (220, 219, 235, 236), (213, 212, 228, 229), (221, 220, 236, 237), (235, 234, 250, 251), (228, 227, 243, 244), (236, 235, 251, 252), (229, 228, 244, 245), (237, 236, 252, 253), (230, 229, 245, 246), (238, 237, 253, 254), (231, 230, 246, 247), (239, 238, 254, 255), (232, 231, 247, 248), (225, 224, 240, 241), (224, 239, 255, 240), (233, 232, 248, 249), (226, 225, 241, 242), (234, 233, 249, 250), (227, 226, 242, 243), (241, 240, 256, 257), (240, 255, 271, 256), (249, 248, 264, 265), (242, 241, 257, 258), (250, 249, 265, 266), (243, 242, 258, 259), (251, 250, 266, 267), (244, 243, 259, 260), (252, 251, 267, 268), (245, 244, 260, 261), (253, 252, 268, 269), (246, 245, 261, 262), (254, 253, 269, 270), (247, 246, 262, 263), (255, 254, 270, 271), (248, 247, 263, 264), (262, 261, 277, 278), (270, 269, 285, 286), (263, 262, 278, 279), (271, 270, 286, 287), (264, 263, 279, 280), (257, 256, 272, 273), (256, 271, 287, 272), (265, 264, 280, 281), (258, 257, 273, 274), (266, 265, 281, 282), (259, 258, 274, 275), (267, 266, 282, 283), (260, 259, 275, 276), (268, 267, 283, 284), (261, 260, 276, 277), (269, 268, 284, 285), (283, 282, 298, 299), (276, 275, 291, 292), (284, 283, 299, 300), (277, 276, 292, 293), (285, 284, 300, 301), (278, 277, 293, 294), (286, 285, 301, 302), (279, 278, 294, 295), (287, 286, 302, 303), (280, 279, 295, 296), (273, 272, 288, 289), (272, 287, 303, 288), (281, 280, 296, 297), (274, 273, 289, 290), (282, 281, 297, 298), (275, 274, 290, 291), (288, 303, 319, 304), (297, 296, 312, 313), (290, 289, 305, 306), (298, 297, 313, 314), (291, 290, 306, 307), (299, 298, 314, 315), (292, 291, 307, 308), (300, 299, 315, 316), (293, 292, 308, 309), (301, 300, 316, 317), (294, 293, 309, 310), (302, 301, 317, 318), (295, 294, 310, 311), (303, 302, 318, 319), (296, 295, 311, 312), (289, 288, 304, 305), (318, 317, 333, 334), (311, 310, 326, 327), (319, 318, 334, 335), (312, 311, 327, 328), (305, 304, 320, 321), (304, 319, 335, 320), (313, 312, 328, 329), (306, 305, 321, 322), (314, 313, 329, 330), (307, 306, 322, 323), (315, 314, 330, 331), (308, 307, 323, 324), (316, 315, 331, 332), (309, 308, 324, 325), (317, 316, 332, 333), (310, 309, 325, 326), (324, 323, 339, 340), (332, 331, 347, 348), (325, 324, 340, 341), (333, 332, 348, 349), (326, 325, 341, 342), (334, 333, 349, 350), (327, 326, 342, 343), (335, 334, 350, 351), (328, 327, 343, 344), (321, 320, 336, 337), (320, 335, 351, 336), (329, 328, 344, 345), (322, 321, 337, 338), (330, 329, 345, 346), (323, 322, 338, 339), (331, 330, 346, 347), (345, 344, 360, 361), (338, 337, 353, 354), (346, 345, 361, 362), (339, 338, 354, 355), (347, 346, 362, 363), (340, 339, 355, 356), (348, 347, 363, 364), (341, 340, 356, 357), (349, 348, 364, 365), (342, 341, 357, 358), (350, 349, 365, 366), (343, 342, 358, 359), (351, 350, 366, 367), (344, 343, 359, 360), (337, 336, 352, 353), (336, 351, 367, 352), (366, 365, 381, 382), (359, 358, 374, 375), (367, 366, 382, 383), (360, 359, 375, 376), (353, 352, 368, 369), (352, 367, 383, 368), (361, 360, 376, 377), (354, 353, 369, 370), (362, 361, 377, 378), (355, 354, 370, 371), (363, 362, 378, 379), (356, 355, 371, 372), (364, 363, 379, 380), (357, 356, 372, 373), (365, 364, 380, 381), (358, 357, 373, 374), (372, 371, 387, 388), (380, 379, 395, 396), (373, 372, 388, 389), (381, 380, 396, 397), (374, 373, 389, 390), (382, 381, 397, 398), (375, 374, 390, 391), (383, 382, 398, 399), (376, 375, 391, 392), (369, 368, 384, 385), (368, 383, 399, 384), (377, 376, 392, 393), (370, 369, 385, 386), (378, 377, 393, 394), (371, 370, 386, 387), (379, 378, 394, 395), (393, 392, 408, 409), (386, 385, 401, 402), (394, 393, 409, 410), (387, 386, 402, 403), (395, 394, 410, 411), (388, 387, 403, 404), (396, 395, 411, 412), (389, 388, 404, 405), (397, 396, 412, 413), (390, 389, 405, 406), (398, 397, 413, 414), (391, 390, 406, 407), (399, 398, 414, 415), (392, 391, 407, 408), (385, 384, 400, 401), (384, 399, 415, 400), (13, 14, 430, 429), (6, 7, 423, 422), (14, 15, 431, 430), (7, 8, 424, 423), (0, 1, 417, 416), (15, 0, 416, 431), (8, 9, 425, 424), (1, 2, 418, 417), (9, 10, 426, 425), (2, 3, 419, 418), (10, 11, 427, 426), (3, 4, 420, 419), (11, 12, 428, 427), (4, 5, 421, 420), (12, 13, 429, 428), (5, 6, 422, 421), (427, 428, 444, 443), (420, 421, 437, 436), (428, 429, 445, 444), (421, 422, 438, 437), (429, 430, 446, 445), (422, 423, 439, 438), (430, 431, 447, 446), (423, 424, 440, 439), (416, 417, 433, 432), (431, 416, 432, 447), (424, 425, 441, 440), (417, 418, 434, 433), (425, 426, 442, 441), (418, 419, 435, 434), (426, 427, 443, 442), (419, 420, 436, 435), (443, 444, 448), (442, 443, 448), (441, 442, 448), (440, 441, 448), (447, 432, 448), (446, 447, 448), (445, 446, 448), (444, 445, 448), (440, 448, 439), (438, 439, 448), (437, 438, 448), (436, 437, 448), (435, 436, 448), (434, 435, 448), (433, 434, 448), (432, 433, 448), (408, 454, 409), (450, 454, 408), (407, 450, 408), (406, 450, 407), (409, 454, 410), (405, 450, 406), (411, 454, 412), (410, 454, 411), (454, 456, 412), (412, 456, 413), (413, 456, 414), (414, 456, 415), (415, 456, 400), (452, 400, 456), (400, 452, 401), (401, 452, 402), (402, 452, 403), (403, 452, 404), (404, 450, 405), (450, 404, 452), (456, 454, 451, 449), (452, 456, 449, 453), (454, 450, 455, 451), (450, 452, 453, 455), (451, 455, 460, 458), (455, 453, 459, 460), (453, 449, 457, 459), (449, 451, 458, 457), (457, 458, 462, 461), (459, 457, 461, 463), (458, 460, 464, 462), (460, 459, 463, 464), (462, 464, 468, 466), (464, 463, 467, 468), (461, 462, 466, 465), (463, 461, 465, 467), (468, 467, 469), (468, 469, 466), (465, 466, 469), (465, 469, 467), (131, 472, 132), (472, 131, 471), (473, 132, 472), (474, 132, 473), (132, 474, 148), (475, 148, 474), (476, 148, 475), (147, 148, 476), (477, 147, 476), (470, 147, 477), (471, 131, 470), (131, 147, 470), (473, 472, 480, 481), (471, 470, 478, 479), (470, 477, 485, 478), (476, 475, 483, 484), (474, 473, 481, 482), (472, 471, 479, 480), (477, 476, 484, 485), (475, 474, 482, 483), (483, 482, 490, 491), (481, 480, 488, 489), (479, 478, 486, 487), (478, 485, 493, 486), (484, 483, 491, 492), (482, 481, 489, 490), (480, 479, 487, 488), (485, 484, 492, 493), (493, 492, 500, 501), (491, 490, 498, 499), (489, 488, 496, 497), (487, 486, 494, 495), (486, 493, 501, 494), (492, 491, 499, 500), (490, 489, 497, 498), (488, 487, 495, 496), (500, 499, 507, 508), (498, 497, 505, 506), (496, 495, 503, 504), (501, 500, 508, 509), (499, 498, 506, 507), (497, 496, 504, 505), (495, 494, 502, 503), (494, 501, 509, 502), (503, 502, 510, 511), (502, 509, 517, 510), (508, 507, 515, 516), (506, 505, 513, 514), (504, 503, 511, 512), (509, 508, 516, 517), (507, 506, 514, 515), (505, 504, 512, 513), (517, 516, 524, 525), (515, 514, 522, 523), (513, 512, 520, 521), (511, 510, 518, 519), (510, 517, 525, 518), (516, 515, 523, 524), (514, 513, 521, 522), (512, 511, 519, 520), (520, 519, 527, 528), (525, 524, 532, 533), (523, 522, 530, 531), (521, 520, 528, 529), (519, 518, 526, 527), (518, 525, 533, 526), (524, 523, 531, 532), (522, 521, 529, 530), (528, 527, 535, 536), (533, 532, 540, 541), (531, 530, 538, 539), (529, 528, 536, 537), (527, 526, 534, 535), (526, 533, 541, 534), (532, 531, 539, 540), (530, 529, 537, 538), (534, 541, 549, 542), (540, 539, 547, 548), (538, 537, 545, 546), (536, 535, 543, 544), (541, 540, 548, 549), (539, 538, 546, 547), (537, 536, 544, 545), (535, 534, 542, 543), (545, 544, 552, 553), (543, 542, 550, 551), (542, 549, 557, 550), (548, 547, 555, 556), (546, 545, 553, 554), (544, 543, 551, 552), (549, 548, 556, 557), (547, 546, 554, 555), (557, 556, 564, 565), (555, 554, 562, 563), (553, 552, 560, 561), (551, 550, 558, 559), (550, 557, 565, 558), (556, 555, 563, 564), (554, 553, 561, 562), (552, 551, 559, 560), (562, 561, 569, 570), (560, 559, 567, 568), (565, 564, 572, 573), (563, 562, 570, 571), (561, 560, 568, 569), (559, 558, 566, 567), (558, 565, 573, 566), (564, 563, 571, 572), (566, 573, 581, 574), (572, 571, 579, 580), (570, 569, 577, 578), (568, 567, 575, 576), (573, 572, 580, 581), (571, 570, 578, 579), (569, 568, 576, 577), (567, 566, 574, 575), (579, 578, 586, 587), (577, 576, 584, 585), (575, 574, 582, 583), (574, 581, 589, 582), (580, 579, 587, 588), (578, 577, 585, 586), (576, 575, 583, 584), (581, 580, 588, 589), (589, 588, 596, 597), (587, 586, 594, 595), (585, 584, 592, 593), (583, 582, 590, 591), (582, 589, 597, 590), (588, 587, 595, 596), (586, 585, 593, 594), (584, 583, 591, 592), (35, 596, 36), (596, 595, 36), (595, 594, 36), (36, 594, 52), (594, 593, 52), (593, 592, 52), (51, 52, 592), (592, 591, 51), (591, 590, 51), (35, 51, 590), (590, 597, 35), (597, 596, 35), (601, 600, 608, 609), (599, 598, 606, 607), (598, 605, 613, 606), (604, 603, 611, 612), (602, 601, 609, 610), (600, 599, 607, 608), (605, 604, 612, 613), (603, 602, 610, 611), (611, 610, 618, 619), (609, 608, 616, 617), (607, 606, 614, 615), (606, 613, 621, 614), (612, 611, 619, 620), (610, 609, 617, 618), (608, 607, 615, 616), (613, 612, 620, 621), (621, 620, 628, 629), (619, 618, 626, 627), (617, 616, 624, 625), (615, 614, 622, 623), (614, 621, 629, 622), (620, 619, 627, 628), (618, 617, 625, 626), (616, 615, 623, 624), (628, 627, 635, 636), (626, 625, 633, 634), (624, 623, 631, 632), (629, 628, 636, 637), (627, 626, 634, 635), (625, 624, 632, 633), (623, 622, 630, 631), (622, 629, 637, 630), (631, 630, 638, 639), (630, 637, 645, 638), (636, 635, 643, 644), (634, 633, 641, 642), (632, 631, 639, 640), (637, 636, 644, 645), (635, 634, 642, 643), (633, 632, 640, 641), (645, 644, 652, 653), (643, 642, 650, 651), (641, 640, 648, 649), (639, 638, 646, 647), (638, 645, 653, 646), (644, 643, 651, 652), (642, 641, 649, 650), (640, 639, 647, 648), (648, 647, 655, 656), (653, 652, 660, 661), (651, 650, 658, 659), (649, 648, 656, 657), (647, 646, 654, 655), (646, 653, 661, 654), (652, 651, 659, 660), (650, 649, 657, 658), (656, 655, 663, 664), (661, 660, 668, 669), (659, 658, 666, 667), (657, 656, 664, 665), (655, 654, 662, 663), (654, 661, 669, 662), (660, 659, 667, 668), (658, 657, 665, 666), (662, 669, 677, 670), (668, 667, 675, 676), (666, 665, 673, 674), (664, 663, 671, 672), (669, 668, 676, 677), (667, 666, 674, 675), (665, 664, 672, 673), (663, 662, 670, 671), (673, 672, 680, 681), (671, 670, 678, 679), (670, 677, 685, 678), (676, 675, 683, 684), (674, 673, 681, 682), (672, 671, 679, 680), (677, 676, 684, 685), (675, 674, 682, 683), (685, 684, 692, 693), (683, 682, 690, 691), (681, 680, 688, 689), (679, 678, 686, 687), (678, 685, 693, 686), (684, 683, 691, 692), (682, 681, 689, 690), (680, 679, 687, 688), (690, 689, 697, 698), (688, 687, 695, 696), (693, 692, 700, 701), (691, 690, 698, 699), (689, 688, 696, 697), (687, 686, 694, 695), (686, 693, 701, 694), (692, 691, 699, 700), (694, 701, 709, 702), (700, 699, 707, 708), (698, 697, 705, 706), (696, 695, 703, 704), (701, 700, 708, 709), (699, 698, 706, 707), (697, 696, 704, 705), (695, 694, 702, 703), (707, 706, 714, 715), (705, 704, 712, 713), (703, 702, 710, 711), (702, 709, 717, 710), (708, 707, 715, 716), (706, 705, 713, 714), (704, 703, 711, 712), (709, 708, 716, 717), (717, 716, 724, 725), (715, 714, 722, 723), (713, 712, 720, 721), (711, 710, 718, 719), (710, 717, 725, 718), (716, 715, 723, 724), (714, 713, 721, 722), (712, 711, 719, 720), (139, 155, 598), (598, 155, 605), (605, 155, 604), (155, 156, 604), (604, 156, 603), (603, 156, 602), (140, 602, 156), (602, 140, 601), (601, 140, 600), (139, 600, 140), (600, 139, 599), (599, 139, 598), (44, 722, 60), (723, 722, 44), (724, 723, 44), (43, 724, 44), (725, 724, 43), (718, 725, 43), (43, 59, 718), (719, 718, 59), (720, 719, 59), (59, 60, 720), (721, 720, 60), (722, 721, 60)])
me_circle.polygons.foreach_set('use_smooth', [True] * 772)
_uv = me_circle.uv_layers.new(name='UVMap')
_uv.uv.foreach_set('vector', [0.6978, 0.5632, 0.6514, 0.5658, 0.651, 0.5503, 0.6966, 0.5478, 0.3718, 0.5582, 0.3258, 0.5633, 0.3245, 0.5478, 0.3695, 0.5431, 0.7439, 0.5582, 0.6978, 0.5632, 0.6966, 0.5478, 0.7416, 0.543, 0.4181, 0.5367, 0.3723, 0.5222, 0.3777, 0.5074, 0.4225, 0.5214, 0.09252, 0.5485, 0.04601, 0.5367, 0.0504, 0.5214, 0.09599, 0.533, 0.04601, 0.5367, 0.0002627, 0.5222, 0.005663, 0.5074, 0.0504, 0.5214, 0.4646, 0.5485, 0.4181, 0.5367, 0.4225, 0.5214, 0.4681, 0.5331, 0.1393, 0.5573, 0.09252, 0.5485, 0.09599, 0.533, 0.1418, 0.5418, 0.5114, 0.5573, 0.4646, 0.5485, 0.4681, 0.5331, 0.5139, 0.5418, 0.1861, 0.563, 0.1393, 0.5573, 0.1418, 0.5418, 0.1876, 0.5475, 0.5582, 0.563, 0.5114, 0.5573, 0.5139, 0.5418, 0.5597, 0.5475, 0.2327, 0.5658, 0.1861, 0.563, 0.1876, 0.5475, 0.2332, 0.5503, 0.6048, 0.5658, 0.5582, 0.563, 0.5597, 0.5475, 0.6053, 0.5503, 0.2793, 0.5658, 0.2327, 0.5658, 0.2332, 0.5503, 0.279, 0.5504, 0.6514, 0.5658, 0.6048, 0.5658, 0.6053, 0.5503, 0.651, 0.5503, 0.3258, 0.5633, 0.2793, 0.5658, 0.279, 0.5504, 0.3245, 0.5478, 0.279, 0.5504, 0.2332, 0.5503, 0.2339, 0.53, 0.2785, 0.53, 0.651, 0.5503, 0.6053, 0.5503, 0.606, 0.53, 0.6505, 0.53, 0.3245, 0.5478, 0.279, 0.5504, 0.2785, 0.53, 0.323, 0.5275, 0.6966, 0.5478, 0.651, 0.5503, 0.6505, 0.53, 0.6951, 0.5275, 0.3695, 0.5431, 0.3245, 0.5478, 0.323, 0.5275, 0.3672, 0.5232, 0.7416, 0.543, 0.6966, 0.5478, 0.6951, 0.5275, 0.7392, 0.5232, 0.4225, 0.5214, 0.3777, 0.5074, 0.3842, 0.4874, 0.4283, 0.5012, 0.09599, 0.533, 0.0504, 0.5214, 0.05625, 0.5012, 0.1006, 0.5127, 0.0504, 0.5214, 0.005663, 0.5074, 0.01209, 0.4874, 0.05625, 0.5012, 0.4681, 0.5331, 0.4225, 0.5214, 0.4283, 0.5012, 0.4727, 0.5128, 0.1418, 0.5418, 0.09599, 0.533, 0.1006, 0.5127, 0.1451, 0.5215, 0.5139, 0.5418, 0.4681, 0.5331, 0.4727, 0.5128, 0.5172, 0.5215, 0.1876, 0.5475, 0.1418, 0.5418, 0.1451, 0.5215, 0.1896, 0.5272, 0.5597, 0.5475, 0.5139, 0.5418, 0.5172, 0.5215, 0.5617, 0.5272, 0.2332, 0.5503, 0.1876, 0.5475, 0.1896, 0.5272, 0.2339, 0.53, 0.6053, 0.5503, 0.5597, 0.5475, 0.5617, 0.5272, 0.606, 0.53, 0.5172, 0.5215, 0.4727, 0.5128, 0.4779, 0.4907, 0.5208, 0.4995, 0.1896, 0.5272, 0.1451, 0.5215, 0.1487, 0.4994, 0.1916, 0.5052, 0.5617, 0.5272, 0.5172, 0.5215, 0.5208, 0.4995, 0.5636, 0.5052, 0.2785, 0.53, 0.2339, 0.53, 0.2347, 0.5079, 0.2779, 0.5078, 0.6505, 0.53, 0.606, 0.53, 0.6068, 0.5078, 0.6499, 0.5078, 0.323, 0.5275, 0.2785, 0.53, 0.2779, 0.5078, 0.3213, 0.5053, 0.6951, 0.5275, 0.6505, 0.53, 0.6499, 0.5078, 0.6934, 0.5053, 0.3672, 0.5232, 0.323, 0.5275, 0.3213, 0.5053, 0.365, 0.501, 0.7392, 0.5232, 0.6951, 0.5275, 0.6934, 0.5053, 0.7371, 0.501, 0.4283, 0.5012, 0.3842, 0.4874, 0.3911, 0.4651, 0.4348, 0.479, 0.1006, 0.5127, 0.05625, 0.5012, 0.06268, 0.479, 0.1058, 0.4907, 0.05625, 0.5012, 0.01209, 0.4874, 0.01906, 0.4651, 0.06268, 0.479, 0.4727, 0.5128, 0.4283, 0.5012, 0.4348, 0.479, 0.4779, 0.4907, 0.1451, 0.5215, 0.1006, 0.5127, 0.1058, 0.4907, 0.1487, 0.4994, 0.7371, 0.501, 0.6934, 0.5053, 0.6906, 0.4733, 0.7334, 0.4683, 0.4348, 0.479, 0.3911, 0.4651, 0.4024, 0.4326, 0.4444, 0.4474, 0.1058, 0.4907, 0.06268, 0.479, 0.07234, 0.4474, 0.1134, 0.4594, 0.06268, 0.479, 0.01906, 0.4651, 0.03028, 0.4326, 0.07234, 0.4474, 0.4779, 0.4907, 0.4348, 0.479, 0.4444, 0.4474, 0.4854, 0.4594, 0.1487, 0.4994, 0.1058, 0.4907, 0.1134, 0.4594, 0.154, 0.4683, 0.5208, 0.4995, 0.4779, 0.4907, 0.4854, 0.4594, 0.5261, 0.4683, 0.1916, 0.5052, 0.1487, 0.4994, 0.154, 0.4683, 0.1947, 0.4739, 0.5636, 0.5052, 0.5208, 0.4995, 0.5261, 0.4683, 0.5667, 0.4739, 0.2347, 0.5079, 0.1916, 0.5052, 0.1947, 0.4739, 0.2356, 0.4765, 0.6068, 0.5078, 0.5636, 0.5052, 0.5667, 0.4739, 0.6076, 0.4765, 0.2779, 0.5078, 0.2347, 0.5079, 0.2356, 0.4765, 0.2768, 0.4762, 0.6499, 0.5078, 0.6068, 0.5078, 0.6076, 0.4765, 0.6488, 0.4762, 0.3213, 0.5053, 0.2779, 0.5078, 0.2768, 0.4762, 0.3186, 0.4733, 0.6934, 0.5053, 0.6499, 0.5078, 0.6488, 0.4762, 0.6906, 0.4733, 0.365, 0.501, 0.3213, 0.5053, 0.3186, 0.4733, 0.3613, 0.4683, 0.6488, 0.4762, 0.6076, 0.4765, 0.6084, 0.4406, 0.647, 0.4398, 0.3186, 0.4733, 0.2768, 0.4762, 0.2749, 0.4398, 0.3144, 0.436, 0.6906, 0.4733, 0.6488, 0.4762, 0.647, 0.4398, 0.6865, 0.436, 0.3613, 0.4683, 0.3186, 0.4733, 0.3144, 0.436, 0.3554, 0.4295, 0.7334, 0.4683, 0.6906, 0.4733, 0.6865, 0.436, 0.7275, 0.4295, 0.4444, 0.4474, 0.4024, 0.4326, 0.4177, 0.3949, 0.4568, 0.4112, 0.1134, 0.4594, 0.07234, 0.4474, 0.08474, 0.4112, 0.1228, 0.4237, 0.07234, 0.4474, 0.03028, 0.4326, 0.04563, 0.3949, 0.08474, 0.4112, 0.4854, 0.4594, 0.4444, 0.4474, 0.4568, 0.4112, 0.4949, 0.4237, 0.154, 0.4683, 0.1134, 0.4594, 0.1228, 0.4237, 0.1605, 0.4327, 0.5261, 0.4683, 0.4854, 0.4594, 0.4949, 0.4237, 0.5326, 0.4327, 0.1947, 0.4739, 0.154, 0.4683, 0.1605, 0.4327, 0.1982, 0.4383, 0.5667, 0.4739, 0.5261, 0.4683, 0.5326, 0.4327, 0.5703, 0.4383, 0.2356, 0.4765, 0.1947, 0.4739, 0.1982, 0.4383, 0.2363, 0.4406, 0.6076, 0.4765, 0.5667, 0.4739, 0.5703, 0.4383, 0.6084, 0.4406, 0.2768, 0.4762, 0.2356, 0.4765, 0.2363, 0.4406, 0.2749, 0.4398, 0.1982, 0.4383, 0.1605, 0.4327, 0.168, 0.3947, 0.2021, 0.4, 0.5703, 0.4383, 0.5326, 0.4327, 0.5401, 0.3947, 0.5741, 0.4, 0.2363, 0.4406, 0.1982, 0.4383, 0.2021, 0.4, 0.2366, 0.4018, 0.6084, 0.4406, 0.5703, 0.4383, 0.5741, 0.4, 0.6086, 0.4018, 0.2749, 0.4398, 0.2363, 0.4406, 0.2366, 0.4018, 0.2718, 0.4001, 0.647, 0.4398, 0.6084, 0.4406, 0.6086, 0.4018, 0.6439, 0.4001, 0.3144, 0.436, 0.2749, 0.4398, 0.2718, 0.4001, 0.3081, 0.3951, 0.6865, 0.436, 0.647, 0.4398, 0.6439, 0.4001, 0.6802, 0.3951, 0.3554, 0.4295, 0.3144, 0.436, 0.3081, 0.3951, 0.3459, 0.3865, 0.7275, 0.4295, 0.6865, 0.436, 0.6802, 0.3951, 0.718, 0.3865, 0.4568, 0.4112, 0.4177, 0.3949, 0.4379, 0.3552, 0.4723, 0.3726, 0.1228, 0.4237, 0.08474, 0.4112, 0.1002, 0.3726, 0.1342, 0.3856, 0.08474, 0.4112, 0.04563, 0.3949, 0.06581, 0.3552, 0.1002, 0.3726, 0.4949, 0.4237, 0.4568, 0.4112, 0.4723, 0.3726, 0.5062, 0.3856, 0.1605, 0.4327, 0.1228, 0.4237, 0.1342, 0.3856, 0.168, 0.3947, 0.5326, 0.4327, 0.4949, 0.4237, 0.5062, 0.3856, 0.5401, 0.3947, 0.4723, 0.3726, 0.4379, 0.3552, 0.4579, 0.3233, 0.4872, 0.3411, 0.1342, 0.3856, 0.1002, 0.3726, 0.1152, 0.3411, 0.1448, 0.3541, 0.1002, 0.3726, 0.06581, 0.3552, 0.08585, 0.3233, 0.1152, 0.3411, 0.5062, 0.3856, 0.4723, 0.3726, 0.4872, 0.3411, 0.5169, 0.3541, 0.168, 0.3947, 0.1342, 0.3856, 0.1448, 0.3541, 0.1747, 0.3629, 0.5401, 0.3947, 0.5062, 0.3856, 0.5169, 0.3541, 0.5468, 0.3629, 0.2021, 0.4, 0.168, 0.3947, 0.1747, 0.3629, 0.2052, 0.3679, 0.5741, 0.4, 0.5401, 0.3947, 0.5468, 0.3629, 0.5773, 0.3679, 0.2366, 0.4018, 0.2021, 0.4, 0.2052, 0.3679, 0.2361, 0.3691, 0.6086, 0.4018, 0.5741, 0.4, 0.5773, 0.3679, 0.6081, 0.3691, 0.2718, 0.4001, 0.2366, 0.4018, 0.2361, 0.3691, 0.2679, 0.3666, 0.6439, 0.4001, 0.6086, 0.4018, 0.6081, 0.3691, 0.6399, 0.3666, 0.3081, 0.3951, 0.2718, 0.4001, 0.2679, 0.3666, 0.3006, 0.3604, 0.6802, 0.3951, 0.6439, 0.4001, 0.6399, 0.3666, 0.6727, 0.3604, 0.3459, 0.3865, 0.3081, 0.3951, 0.3006, 0.3604, 0.3346, 0.35, 0.718, 0.3865, 0.6802, 0.3951, 0.6727, 0.3604, 0.7067, 0.35, 0.6399, 0.3666, 0.6081, 0.3691, 0.6078, 0.3559, 0.638, 0.3531, 0.3006, 0.3604, 0.2679, 0.3666, 0.2659, 0.3531, 0.297, 0.3463, 0.6727, 0.3604, 0.6399, 0.3666, 0.638, 0.3531, 0.6691, 0.3463, 0.3346, 0.35, 0.3006, 0.3604, 0.297, 0.3463, 0.3288, 0.3357, 0.7067, 0.35, 0.6727, 0.3604, 0.6691, 0.3463, 0.7009, 0.3357, 0.4872, 0.3411, 0.4579, 0.3233, 0.4666, 0.3117, 0.4938, 0.3289, 0.1448, 0.3541, 0.1152, 0.3411, 0.1217, 0.329, 0.1495, 0.3417, 0.1152, 0.3411, 0.08585, 0.3233, 0.09458, 0.3117, 0.1217, 0.329, 0.5169, 0.3541, 0.4872, 0.3411, 0.4938, 0.3289, 0.5215, 0.3417, 0.1747, 0.3629, 0.1448, 0.3541, 0.1495, 0.3417, 0.1777, 0.3503, 0.5468, 0.3629, 0.5169, 0.3541, 0.5215, 0.3417, 0.5498, 0.3503, 0.2052, 0.3679, 0.1747, 0.3629, 0.1777, 0.3503, 0.2065, 0.355, 0.5773, 0.3679, 0.5468, 0.3629, 0.5498, 0.3503, 0.5786, 0.355, 0.2361, 0.3691, 0.2052, 0.3679, 0.2065, 0.355, 0.2358, 0.3559, 0.6081, 0.3691, 0.5773, 0.3679, 0.5786, 0.355, 0.6078, 0.3559, 0.2679, 0.3666, 0.2361, 0.3691, 0.2358, 0.3559, 0.2659, 0.3531, 0.2065, 0.355, 0.1777, 0.3503, 0.1827, 0.3283, 0.2083, 0.3326, 0.5786, 0.355, 0.5498, 0.3503, 0.5548, 0.3283, 0.5804, 0.3326, 0.2659, 0.3531, 0.2358, 0.3559, 0.2349, 0.333, 0.2617, 0.3298, 0.638, 0.3531, 0.6078, 0.3559, 0.607, 0.3329, 0.6338, 0.3298, 0.297, 0.3463, 0.2659, 0.3531, 0.2617, 0.3298, 0.2895, 0.3224, 0.6691, 0.3463, 0.638, 0.3531, 0.6338, 0.3298, 0.6616, 0.3224, 0.3288, 0.3357, 0.297, 0.3463, 0.2895, 0.3224, 0.3197, 0.3094, 0.7009, 0.3357, 0.6691, 0.3463, 0.6616, 0.3224, 0.6918, 0.3094, 0.4938, 0.3289, 0.4666, 0.3117, 0.4823, 0.2893, 0.506, 0.3077, 0.1495, 0.3417, 0.1217, 0.329, 0.1339, 0.3077, 0.1578, 0.3202, 0.1217, 0.329, 0.09458, 0.3117, 0.1102, 0.2894, 0.1339, 0.3077, 0.5215, 0.3417, 0.4938, 0.3289, 0.506, 0.3077, 0.5299, 0.3202, 0.1777, 0.3503, 0.1495, 0.3417, 0.1578, 0.3202, 0.1827, 0.3283, 0.5498, 0.3503, 0.5215, 0.3417, 0.5299, 0.3202, 0.5548, 0.3283, 0.506, 0.3077, 0.4823, 0.2893, 0.4986, 0.2756, 0.5167, 0.2917, 0.1578, 0.3202, 0.1339, 0.3077, 0.1446, 0.2917, 0.1652, 0.3029, 0.1339, 0.3077, 0.1102, 0.2894, 0.1265, 0.2757, 0.1446, 0.2917, 0.5299, 0.3202, 0.506, 0.3077, 0.5167, 0.2917, 0.5372, 0.3028, 0.1827, 0.3283, 0.1578, 0.3202, 0.1652, 0.3029, 0.1871, 0.3101, 0.5548, 0.3283, 0.5299, 0.3202, 0.5372, 0.3028, 0.5592, 0.3101, 0.2083, 0.3326, 0.1827, 0.3283, 0.1871, 0.3101, 0.21, 0.3137, 0.5804, 0.3326, 0.5548, 0.3283, 0.5592, 0.3101, 0.5821, 0.3137, 0.2349, 0.333, 0.2083, 0.3326, 0.21, 0.3137, 0.2336, 0.3138, 0.607, 0.3329, 0.5804, 0.3326, 0.5821, 0.3137, 0.6057, 0.3138, 0.2617, 0.3298, 0.2349, 0.333, 0.2336, 0.3138, 0.2574, 0.3103, 0.6338, 0.3298, 0.607, 0.3329, 0.6057, 0.3138, 0.6295, 0.3103, 0.2895, 0.3224, 0.2617, 0.3298, 0.2574, 0.3103, 0.2815, 0.3025, 0.6616, 0.3224, 0.6338, 0.3298, 0.6295, 0.3103, 0.6536, 0.3026, 0.3197, 0.3094, 0.2895, 0.3224, 0.2815, 0.3025, 0.3058, 0.2889, 0.6918, 0.3094, 0.6616, 0.3224, 0.6536, 0.3026, 0.6779, 0.2889, 0.6295, 0.3103, 0.6057, 0.3138, 0.6039, 0.2866, 0.623, 0.2833, 0.2815, 0.3025, 0.2574, 0.3103, 0.2509, 0.2833, 0.2693, 0.2768, 0.6536, 0.3026, 0.6295, 0.3103, 0.623, 0.2833, 0.6414, 0.2768, 0.3058, 0.2889, 0.2815, 0.3025, 0.2693, 0.2768, 0.2862, 0.2661, 0.6779, 0.2889, 0.6536, 0.3026, 0.6414, 0.2768, 0.6584, 0.2661, 0.5167, 0.2917, 0.4986, 0.2756, 0.5184, 0.2599, 0.5317, 0.271, 0.1652, 0.3029, 0.1446, 0.2917, 0.1597, 0.271, 0.1758, 0.2791, 0.1446, 0.2917, 0.1265, 0.2757, 0.1463, 0.26, 0.1597, 0.271, 0.5372, 0.3028, 0.5167, 0.2917, 0.5317, 0.271, 0.5479, 0.2791, 0.1871, 0.3101, 0.1652, 0.3029, 0.1758, 0.2791, 0.1937, 0.2843, 0.5592, 0.3101, 0.5372, 0.3028, 0.5479, 0.2791, 0.5658, 0.2843, 0.21, 0.3137, 0.1871, 0.3101, 0.1937, 0.2843, 0.2126, 0.2869, 0.5821, 0.3137, 0.5592, 0.3101, 0.5658, 0.2843, 0.5847, 0.2868, 0.2336, 0.3138, 0.21, 0.3137, 0.2126, 0.2869, 0.2318, 0.2866, 0.6057, 0.3138, 0.5821, 0.3137, 0.5847, 0.2868, 0.6039, 0.2866, 0.2574, 0.3103, 0.2336, 0.3138, 0.2318, 0.2866, 0.2509, 0.2833, 0.5847, 0.2868, 0.5658, 0.2843, 0.5732, 0.2516, 0.5877, 0.2526, 0.2318, 0.2866, 0.2126, 0.2869, 0.2156, 0.2526, 0.2301, 0.2523, 0.6039, 0.2866, 0.5847, 0.2868, 0.5877, 0.2526, 0.6022, 0.2523, 0.2509, 0.2833, 0.2318, 0.2866, 0.2301, 0.2523, 0.2441, 0.2507, 0.623, 0.2833, 0.6039, 0.2866, 0.6022, 0.2523, 0.6162, 0.2507, 0.2693, 0.2768, 0.2509, 0.2833, 0.2441, 0.2507, 0.2569, 0.2478, 0.6414, 0.2768, 0.623, 0.2833, 0.6162, 0.2507, 0.629, 0.2478, 0.2862, 0.2661, 0.2693, 0.2768, 0.2569, 0.2478, 0.268, 0.2438, 0.6584, 0.2661, 0.6414, 0.2768, 0.629, 0.2478, 0.6401, 0.2438, 0.5317, 0.271, 0.5184, 0.2599, 0.5359, 0.2413, 0.5467, 0.2457, 0.1758, 0.2791, 0.1597, 0.271, 0.1746, 0.2458, 0.1872, 0.2493, 0.1597, 0.271, 0.1463, 0.26, 0.1638, 0.2413, 0.1746, 0.2458, 0.5479, 0.2791, 0.5317, 0.271, 0.5467, 0.2457, 0.5593, 0.2492, 0.1937, 0.2843, 0.1758, 0.2791, 0.1872, 0.2493, 0.2011, 0.2516, 0.5658, 0.2843, 0.5479, 0.2791, 0.5593, 0.2492, 0.5732, 0.2516, 0.2126, 0.2869, 0.1937, 0.2843, 0.2011, 0.2516, 0.2156, 0.2526, 0.1872, 0.2493, 0.1746, 0.2458, 0.18, 0.2151, 0.1921, 0.216, 0.1746, 0.2458, 0.1638, 0.2413, 0.1686, 0.2145, 0.18, 0.2151, 0.5593, 0.2492, 0.5467, 0.2457, 0.5522, 0.2151, 0.5643, 0.216, 0.2011, 0.2516, 0.1872, 0.2493, 0.1921, 0.216, 0.2046, 0.2169, 0.5732, 0.2516, 0.5593, 0.2492, 0.5643, 0.216, 0.5767, 0.2169, 0.2156, 0.2526, 0.2011, 0.2516, 0.2046, 0.2169, 0.2173, 0.2176, 0.5877, 0.2526, 0.5732, 0.2516, 0.5767, 0.2169, 0.5894, 0.2175, 0.2301, 0.2523, 0.2156, 0.2526, 0.2173, 0.2176, 0.23, 0.2179, 0.6022, 0.2523, 0.5877, 0.2526, 0.5894, 0.2175, 0.6021, 0.2178, 0.2441, 0.2507, 0.2301, 0.2523, 0.23, 0.2179, 0.2423, 0.2179, 0.6162, 0.2507, 0.6022, 0.2523, 0.6021, 0.2178, 0.6144, 0.2179, 0.2569, 0.2478, 0.2441, 0.2507, 0.2423, 0.2179, 0.254, 0.2178, 0.629, 0.2478, 0.6162, 0.2507, 0.6144, 0.2179, 0.6261, 0.2178, 0.268, 0.2438, 0.2569, 0.2478, 0.254, 0.2178, 0.2645, 0.2181, 0.6401, 0.2438, 0.629, 0.2478, 0.6261, 0.2178, 0.6366, 0.2181, 0.5467, 0.2457, 0.5359, 0.2413, 0.5407, 0.2144, 0.5522, 0.2151, 0.254, 0.2178, 0.2423, 0.2179, 0.2426, 0.2098, 0.2545, 0.2102, 0.6261, 0.2178, 0.6144, 0.2179, 0.6147, 0.2098, 0.6266, 0.2102, 0.2645, 0.2181, 0.254, 0.2178, 0.2545, 0.2102, 0.2656, 0.2114, 0.6366, 0.2181, 0.6261, 0.2178, 0.6266, 0.2102, 0.6378, 0.2114, 0.5522, 0.2151, 0.5407, 0.2144, 0.5404, 0.2068, 0.5526, 0.207, 0.1921, 0.216, 0.18, 0.2151, 0.1805, 0.207, 0.1928, 0.2077, 0.18, 0.2151, 0.1686, 0.2145, 0.1682, 0.2069, 0.1805, 0.207, 0.5643, 0.216, 0.5522, 0.2151, 0.5526, 0.207, 0.5649, 0.2077, 0.2046, 0.2169, 0.1921, 0.216, 0.1928, 0.2077, 0.2052, 0.2085, 0.5767, 0.2169, 0.5643, 0.216, 0.5649, 0.2077, 0.5773, 0.2085, 0.2173, 0.2176, 0.2046, 0.2169, 0.2052, 0.2085, 0.2178, 0.2091, 0.5894, 0.2175, 0.5767, 0.2169, 0.5773, 0.2085, 0.5899, 0.2091, 0.23, 0.2179, 0.2173, 0.2176, 0.2178, 0.2091, 0.2303, 0.2095, 0.6021, 0.2178, 0.5894, 0.2175, 0.5899, 0.2091, 0.6024, 0.2095, 0.2423, 0.2179, 0.23, 0.2179, 0.2303, 0.2095, 0.2426, 0.2098, 0.6144, 0.2179, 0.6021, 0.2178, 0.6024, 0.2095, 0.6147, 0.2098, 0.5899, 0.2091, 0.5773, 0.2085, 0.5779, 0.1977, 0.5904, 0.1983, 0.2303, 0.2095, 0.2178, 0.2091, 0.2183, 0.1984, 0.2308, 0.1989, 0.6024, 0.2095, 0.5899, 0.2091, 0.5904, 0.1983, 0.6029, 0.1989, 0.2426, 0.2098, 0.2303, 0.2095, 0.2308, 0.1989, 0.2431, 0.1995, 0.6147, 0.2098, 0.6024, 0.2095, 0.6029, 0.1989, 0.6153, 0.1994, 0.2545, 0.2102, 0.2426, 0.2098, 0.2431, 0.1995, 0.2554, 0.2003, 0.6266, 0.2102, 0.6147, 0.2098, 0.6153, 0.1994, 0.6275, 0.2003, 0.2656, 0.2114, 0.2545, 0.2102, 0.2554, 0.2003, 0.2681, 0.2017, 0.6378, 0.2114, 0.6266, 0.2102, 0.6275, 0.2003, 0.6403, 0.2017, 0.5526, 0.207, 0.5404, 0.2068, 0.5396, 0.1957, 0.553, 0.1964, 0.1928, 0.2077, 0.1805, 0.207, 0.1808, 0.1964, 0.1934, 0.1971, 0.1805, 0.207, 0.1682, 0.2069, 0.1675, 0.1957, 0.1808, 0.1964, 0.5649, 0.2077, 0.5526, 0.207, 0.553, 0.1964, 0.5655, 0.1971, 0.2052, 0.2085, 0.1928, 0.2077, 0.1934, 0.1971, 0.2058, 0.1978, 0.5773, 0.2085, 0.5649, 0.2077, 0.5655, 0.1971, 0.5779, 0.1977, 0.2178, 0.2091, 0.2052, 0.2085, 0.2058, 0.1978, 0.2183, 0.1984, 0.1934, 0.1971, 0.1808, 0.1964, 0.1811, 0.1906, 0.1936, 0.1913, 0.1808, 0.1964, 0.1675, 0.1957, 0.1681, 0.1894, 0.1811, 0.1906, 0.5655, 0.1971, 0.553, 0.1964, 0.5533, 0.1905, 0.5657, 0.1913, 0.2058, 0.1978, 0.1934, 0.1971, 0.1936, 0.1913, 0.206, 0.192, 0.5779, 0.1977, 0.5655, 0.1971, 0.5657, 0.1913, 0.5782, 0.1919, 0.2183, 0.1984, 0.2058, 0.1978, 0.206, 0.192, 0.2185, 0.1925, 0.5904, 0.1983, 0.5779, 0.1977, 0.5782, 0.1919, 0.5906, 0.1925, 0.2308, 0.1989, 0.2183, 0.1984, 0.2185, 0.1925, 0.2309, 0.1931, 0.6029, 0.1989, 0.5904, 0.1983, 0.5906, 0.1925, 0.6031, 0.1931, 0.2431, 0.1995, 0.2308, 0.1989, 0.2309, 0.1931, 0.2434, 0.1937, 0.6153, 0.1994, 0.6029, 0.1989, 0.6031, 0.1931, 0.6155, 0.1937, 0.2554, 0.2003, 0.2431, 0.1995, 0.2434, 0.1937, 0.2558, 0.1944, 0.6275, 0.2003, 0.6153, 0.1994, 0.6155, 0.1937, 0.6279, 0.1944, 0.2681, 0.2017, 0.2554, 0.2003, 0.2558, 0.1944, 0.2689, 0.1954, 0.6403, 0.2017, 0.6275, 0.2003, 0.6279, 0.1944, 0.641, 0.1954, 0.553, 0.1964, 0.5396, 0.1957, 0.5403, 0.1894, 0.5533, 0.1905, 0.2558, 0.1944, 0.2434, 0.1937, 0.2436, 0.1877, 0.2561, 0.1884, 0.6279, 0.1944, 0.6155, 0.1937, 0.6158, 0.1877, 0.6282, 0.1884, 0.2689, 0.1954, 0.2558, 0.1944, 0.2561, 0.1884, 0.2692, 0.1889, 0.641, 0.1954, 0.6279, 0.1944, 0.6282, 0.1884, 0.6413, 0.1889, 0.5533, 0.1905, 0.5403, 0.1894, 0.5413, 0.1832, 0.5537, 0.1845, 0.1936, 0.1913, 0.1811, 0.1906, 0.1816, 0.1846, 0.1939, 0.1853, 0.1811, 0.1906, 0.1681, 0.1894, 0.1692, 0.1832, 0.1816, 0.1846, 0.5657, 0.1913, 0.5533, 0.1905, 0.5537, 0.1845, 0.566, 0.1853, 0.206, 0.192, 0.1936, 0.1913, 0.1939, 0.1853, 0.2062, 0.1859, 0.5782, 0.1919, 0.5657, 0.1913, 0.566, 0.1853, 0.5784, 0.1859, 0.2185, 0.1925, 0.206, 0.192, 0.2062, 0.1859, 0.2187, 0.1864, 0.5906, 0.1925, 0.5782, 0.1919, 0.5784, 0.1859, 0.5909, 0.1864, 0.2309, 0.1931, 0.2185, 0.1925, 0.2187, 0.1864, 0.2312, 0.187, 0.6031, 0.1931, 0.5906, 0.1925, 0.5909, 0.1864, 0.6033, 0.187, 0.2434, 0.1937, 0.2309, 0.1931, 0.2312, 0.187, 0.2436, 0.1877, 0.6155, 0.1937, 0.6031, 0.1931, 0.6033, 0.187, 0.6158, 0.1877, 0.5909, 0.1864, 0.5784, 0.1859, 0.5794, 0.1658, 0.592, 0.166, 0.2312, 0.187, 0.2187, 0.1864, 0.2199, 0.1661, 0.2326, 0.1667, 0.6033, 0.187, 0.5909, 0.1864, 0.592, 0.166, 0.6048, 0.1667, 0.2436, 0.1877, 0.2312, 0.187, 0.2326, 0.1667, 0.2451, 0.1677, 0.6158, 0.1877, 0.6033, 0.187, 0.6048, 0.1667, 0.6172, 0.1677, 0.2561, 0.1884, 0.2436, 0.1877, 0.2451, 0.1677, 0.257, 0.1689, 0.6282, 0.1884, 0.6158, 0.1877, 0.6172, 0.1677, 0.6292, 0.1689, 0.2692, 0.1889, 0.2561, 0.1884, 0.257, 0.1689, 0.2681, 0.1699, 0.6413, 0.1889, 0.6282, 0.1884, 0.6292, 0.1689, 0.6403, 0.1699, 0.5537, 0.1845, 0.5413, 0.1832, 0.5447, 0.1661, 0.5553, 0.1662, 0.1939, 0.1853, 0.1816, 0.1846, 0.1831, 0.1662, 0.1948, 0.1659, 0.1816, 0.1846, 0.1692, 0.1832, 0.1725, 0.1662, 0.1831, 0.1662, 0.566, 0.1853, 0.5537, 0.1845, 0.5553, 0.1662, 0.567, 0.1659, 0.2062, 0.1859, 0.1939, 0.1853, 0.1948, 0.1659, 0.2072, 0.1658, 0.5784, 0.1859, 0.566, 0.1853, 0.567, 0.1659, 0.5794, 0.1658, 0.2187, 0.1864, 0.2062, 0.1859, 0.2072, 0.1658, 0.2199, 0.1661, 0.1831, 0.1662, 0.1725, 0.1662, 0.1709, 0.1524, 0.1819, 0.1507, 0.567, 0.1659, 0.5553, 0.1662, 0.5541, 0.1507, 0.5662, 0.1492, 0.2072, 0.1658, 0.1948, 0.1659, 0.194, 0.1492, 0.207, 0.1483, 0.5794, 0.1658, 0.567, 0.1659, 0.5662, 0.1492, 0.5791, 0.1483, 0.2199, 0.1661, 0.2072, 0.1658, 0.207, 0.1483, 0.2205, 0.1482, 0.592, 0.166, 0.5794, 0.1658, 0.5791, 0.1483, 0.5927, 0.1482, 0.2326, 0.1667, 0.2199, 0.1661, 0.2205, 0.1482, 0.234, 0.1491, 0.6048, 0.1667, 0.592, 0.166, 0.5927, 0.1482, 0.6062, 0.149, 0.2451, 0.1677, 0.2326, 0.1667, 0.234, 0.1491, 0.2471, 0.1508, 0.6172, 0.1677, 0.6048, 0.1667, 0.6062, 0.149, 0.6193, 0.1508, 0.257, 0.1689, 0.2451, 0.1677, 0.2471, 0.1508, 0.2595, 0.1531, 0.6292, 0.1689, 0.6172, 0.1677, 0.6193, 0.1508, 0.6317, 0.1532, 0.2681, 0.1699, 0.257, 0.1689, 0.2595, 0.1531, 0.2711, 0.1558, 0.6403, 0.1699, 0.6292, 0.1689, 0.6317, 0.1532, 0.6433, 0.1558, 0.5553, 0.1662, 0.5447, 0.1661, 0.5431, 0.1524, 0.5541, 0.1507, 0.1948, 0.1659, 0.1831, 0.1662, 0.1819, 0.1507, 0.194, 0.1492, 0.6317, 0.1532, 0.6193, 0.1508, 0.6213, 0.1404, 0.634, 0.1436, 0.2711, 0.1558, 0.2595, 0.1531, 0.2619, 0.1436, 0.2729, 0.1473, 0.6433, 0.1558, 0.6317, 0.1532, 0.634, 0.1436, 0.6451, 0.1473, 0.5541, 0.1507, 0.5431, 0.1524, 0.542, 0.1448, 0.5525, 0.1416, 0.194, 0.1492, 0.1819, 0.1507, 0.1803, 0.1417, 0.1928, 0.139, 0.1819, 0.1507, 0.1709, 0.1524, 0.1698, 0.1449, 0.1803, 0.1417, 0.5662, 0.1492, 0.5541, 0.1507, 0.5525, 0.1416, 0.565, 0.139, 0.207, 0.1483, 0.194, 0.1492, 0.1928, 0.139, 0.2065, 0.1374, 0.5791, 0.1483, 0.5662, 0.1492, 0.565, 0.139, 0.5787, 0.1374, 0.2205, 0.1482, 0.207, 0.1483, 0.2065, 0.1374, 0.2209, 0.1371, 0.5927, 0.1482, 0.5791, 0.1483, 0.5787, 0.1374, 0.5931, 0.1371, 0.234, 0.1491, 0.2205, 0.1482, 0.2209, 0.1371, 0.2353, 0.1381, 0.6062, 0.149, 0.5927, 0.1482, 0.5931, 0.1371, 0.6075, 0.1381, 0.2471, 0.1508, 0.234, 0.1491, 0.2353, 0.1381, 0.2491, 0.1404, 0.6193, 0.1508, 0.6062, 0.149, 0.6075, 0.1381, 0.6213, 0.1404, 0.2595, 0.1531, 0.2471, 0.1508, 0.2491, 0.1404, 0.2619, 0.1436, 0.2353, 0.1381, 0.2209, 0.1371, 0.2226, 0.1033, 0.2413, 0.1053, 0.6075, 0.1381, 0.5931, 0.1371, 0.5949, 0.1033, 0.6135, 0.1053, 0.2491, 0.1404, 0.2353, 0.1381, 0.2413, 0.1053, 0.2589, 0.1102, 0.6213, 0.1404, 0.6075, 0.1381, 0.6135, 0.1053, 0.6311, 0.1102, 0.2619, 0.1436, 0.2491, 0.1404, 0.2589, 0.1102, 0.2744, 0.1175, 0.634, 0.1436, 0.6213, 0.1404, 0.6311, 0.1102, 0.6466, 0.1175, 0.2729, 0.1473, 0.2619, 0.1436, 0.2744, 0.1175, 0.287, 0.1267, 0.6451, 0.1473, 0.634, 0.1436, 0.6466, 0.1175, 0.6592, 0.1268, 0.5525, 0.1416, 0.542, 0.1448, 0.5282, 0.1238, 0.5418, 0.1147, 0.1928, 0.139, 0.1803, 0.1417, 0.1696, 0.1148, 0.1858, 0.1081, 0.1803, 0.1417, 0.1698, 0.1449, 0.156, 0.1239, 0.1696, 0.1148, 0.565, 0.139, 0.5525, 0.1416, 0.5418, 0.1147, 0.558, 0.1081, 0.2065, 0.1374, 0.1928, 0.139, 0.1858, 0.1081, 0.2038, 0.1042, 0.5787, 0.1374, 0.565, 0.139, 0.558, 0.1081, 0.576, 0.1042, 0.2209, 0.1371, 0.2065, 0.1374, 0.2038, 0.1042, 0.2226, 0.1033, 0.5931, 0.1371, 0.5787, 0.1374, 0.576, 0.1042, 0.5949, 0.1033, 0.558, 0.1081, 0.5418, 0.1147, 0.5168, 0.07594, 0.542, 0.06267, 0.2038, 0.1042, 0.1858, 0.1081, 0.1697, 0.06276, 0.1973, 0.05543, 0.576, 0.1042, 0.558, 0.1081, 0.542, 0.06267, 0.5696, 0.05538, 0.2226, 0.1033, 0.2038, 0.1042, 0.1973, 0.05543, 0.2257, 0.05413, 0.5949, 0.1033, 0.576, 0.1042, 0.5696, 0.05538, 0.598, 0.05411, 0.2413, 0.1053, 0.2226, 0.1033, 0.2257, 0.05413, 0.2534, 0.05861, 0.6135, 0.1053, 0.5949, 0.1033, 0.598, 0.05411, 0.6257, 0.05863, 0.2589, 0.1102, 0.2413, 0.1053, 0.2534, 0.05861, 0.279, 0.06847, 0.6311, 0.1102, 0.6135, 0.1053, 0.6257, 0.05863, 0.6513, 0.06852, 0.2744, 0.1175, 0.2589, 0.1102, 0.279, 0.06847, 0.3011, 0.08311, 0.6466, 0.1175, 0.6311, 0.1102, 0.6513, 0.06852, 0.6733, 0.08318, 0.287, 0.1267, 0.2744, 0.1175, 0.3011, 0.08311, 0.3181, 0.1019, 0.6592, 0.1268, 0.6466, 0.1175, 0.6733, 0.08318, 0.6903, 0.102, 0.5418, 0.1147, 0.5282, 0.1238, 0.4961, 0.09483, 0.5168, 0.07594, 0.1858, 0.1081, 0.1696, 0.1148, 0.1446, 0.07607, 0.1697, 0.06276, 0.1696, 0.1148, 0.156, 0.1239, 0.1238, 0.09498, 0.1446, 0.07607, 0.6733, 0.08318, 0.6513, 0.06852, 0.6666, 0.04168, 0.6939, 0.06131, 0.3181, 0.1019, 0.3011, 0.08311, 0.3216, 0.06121, 0.3434, 0.08719, 0.6903, 0.102, 0.6733, 0.08318, 0.6939, 0.06131, 0.7156, 0.08731, 0.5168, 0.07594, 0.4961, 0.09483, 0.4695, 0.07446, 0.498, 0.04883, 0.1697, 0.06276, 0.1446, 0.07607, 0.1257, 0.04898, 0.1581, 0.03188, 0.1446, 0.07607, 0.1238, 0.09498, 0.09727, 0.07465, 0.1257, 0.04898, 0.542, 0.06267, 0.5168, 0.07594, 0.498, 0.04883, 0.5304, 0.03178, 0.1973, 0.05543, 0.1697, 0.06276, 0.1581, 0.03188, 0.1931, 0.02289, 0.5696, 0.05538, 0.542, 0.06267, 0.5304, 0.03178, 0.5654, 0.02284, 0.2257, 0.05413, 0.1973, 0.05543, 0.1931, 0.02289, 0.2286, 0.02184, 0.598, 0.05411, 0.5696, 0.05538, 0.5654, 0.02284, 0.6009, 0.02183, 0.2534, 0.05861, 0.2257, 0.05413, 0.2286, 0.02184, 0.2629, 0.02827, 0.6257, 0.05863, 0.598, 0.05411, 0.6009, 0.02183, 0.6352, 0.02831, 0.279, 0.06847, 0.2534, 0.05861, 0.2629, 0.02827, 0.2943, 0.0416, 0.6513, 0.06852, 0.6257, 0.05863, 0.6352, 0.02831, 0.6666, 0.04168, 0.3011, 0.08311, 0.279, 0.06847, 0.2943, 0.0416, 0.3216, 0.06121, 0.2629, 0.02827, 0.2286, 0.02184, 0.2297, 0.008516, 0.2667, 0.01575, 0.6352, 0.02831, 0.6009, 0.02183, 0.6021, 0.008514, 0.6391, 0.01579, 0.2943, 0.0416, 0.2629, 0.02827, 0.2667, 0.01575, 0.3007, 0.03043, 0.6666, 0.04168, 0.6352, 0.02831, 0.6391, 0.01579, 0.673, 0.03052, 0.3216, 0.06121, 0.2943, 0.0416, 0.3007, 0.03043, 0.3301, 0.05201, 0.6939, 0.06131, 0.6666, 0.04168, 0.673, 0.03052, 0.7024, 0.05212, 0.3434, 0.08719, 0.3216, 0.06121, 0.3301, 0.05201, 0.355, 0.08086, 0.7156, 0.08731, 0.6939, 0.06131, 0.7024, 0.05212, 0.7272, 0.08101, 0.498, 0.04883, 0.4695, 0.07446, 0.4573, 0.06476, 0.4899, 0.03709, 0.1581, 0.03188, 0.1257, 0.04898, 0.1176, 0.03726, 0.1532, 0.01895, 0.1257, 0.04898, 0.09727, 0.07465, 0.08497, 0.06497, 0.1176, 0.03726, 0.5304, 0.03178, 0.498, 0.04883, 0.4899, 0.03709, 0.5255, 0.01884, 0.1931, 0.02289, 0.1581, 0.03188, 0.1532, 0.01895, 0.1912, 0.009396, 0.5654, 0.02284, 0.5304, 0.03178, 0.5255, 0.01884, 0.5636, 0.009343, 0.2286, 0.02184, 0.1931, 0.02289, 0.1912, 0.009396, 0.2297, 0.008516, 0.6009, 0.02183, 0.5654, 0.02284, 0.5636, 0.009343, 0.6021, 0.008514, 0.5255, 0.01884, 0.4899, 0.03709, 0.4851, 0.02992, 0.5224, 0.01079, 0.1912, 0.009396, 0.1532, 0.01895, 0.1501, 0.01091, 0.1901, 0.001025, 0.5636, 0.009343, 0.5255, 0.01884, 0.5224, 0.01079, 0.5624, 0.0009734, 0.2297, 0.008516, 0.1912, 0.009396, 0.1901, 0.001025, 0.2304, 0.0002627, 0.6021, 0.008514, 0.5636, 0.009343, 0.5624, 0.0009734, 0.6027, 0.0002627, 0.2667, 0.01575, 0.2297, 0.008516, 0.2304, 0.0002627, 0.2691, 0.00798, 0.6391, 0.01579, 0.6021, 0.008514, 0.6027, 0.0002627, 0.6414, 0.008028, 0.3007, 0.03043, 0.2667, 0.01575, 0.2691, 0.00798, 0.3046, 0.02347, 0.673, 0.03052, 0.6391, 0.01579, 0.6414, 0.008028, 0.6769, 0.02356, 0.3301, 0.05201, 0.3007, 0.03043, 0.3046, 0.02347, 0.3355, 0.04603, 0.7024, 0.05212, 0.673, 0.03052, 0.6769, 0.02356, 0.7078, 0.04615, 0.355, 0.08086, 0.3301, 0.05201, 0.3355, 0.04603, 0.3614, 0.07532, 0.7272, 0.08101, 0.7024, 0.05212, 0.7078, 0.04615, 0.7336, 0.07547, 0.4899, 0.03709, 0.4573, 0.06476, 0.4515, 0.05786, 0.4851, 0.02992, 0.1532, 0.01895, 0.1176, 0.03726, 0.1128, 0.03009, 0.1501, 0.01091, 0.1176, 0.03726, 0.08497, 0.06497, 0.07922, 0.05808, 0.1128, 0.03009, 0.8981, 0.9973, 0.8492, 0.9973, 0.8532, 0.9785, 0.8945, 0.9784, 0.8981, 0.7516, 0.9433, 0.7703, 0.9324, 0.7862, 0.8941, 0.7704, 0.8492, 0.9973, 0.8041, 0.9786, 0.8149, 0.9627, 0.8532, 0.9785, 0.9433, 0.7703, 0.9778, 0.8048, 0.9617, 0.8154, 0.9324, 0.7862, 0.7695, 0.944, 0.7508, 0.8989, 0.7697, 0.8953, 0.7856, 0.9335, 0.8041, 0.9786, 0.7695, 0.944, 0.7856, 0.9335, 0.8149, 0.9627, 0.9778, 0.8048, 0.9965, 0.85, 0.9776, 0.8536, 0.9617, 0.8154, 0.7508, 0.8989, 0.7508, 0.85, 0.7696, 0.854, 0.7697, 0.8953, 0.9965, 0.85, 0.9965, 0.8989, 0.9777, 0.8949, 0.9776, 0.8536, 0.7508, 0.85, 0.7695, 0.8048, 0.7854, 0.8157, 0.7696, 0.854, 0.9965, 0.8989, 0.9778, 0.944, 0.9619, 0.9332, 0.9777, 0.8949, 0.7695, 0.8048, 0.8041, 0.7703, 0.8146, 0.7864, 0.7854, 0.8157, 0.9778, 0.944, 0.9433, 0.9786, 0.9327, 0.9625, 0.9619, 0.9332, 0.8041, 0.7703, 0.8492, 0.7516, 0.8528, 0.7705, 0.8146, 0.7864, 0.9433, 0.9786, 0.8981, 0.9973, 0.8945, 0.9784, 0.9327, 0.9625, 0.8492, 0.7516, 0.8981, 0.7516, 0.8941, 0.7704, 0.8528, 0.7705, 0.9619, 0.9332, 0.9327, 0.9625, 0.8789, 0.884, 0.8822, 0.8812, 0.8146, 0.7864, 0.8528, 0.7705, 0.8724, 0.8636, 0.8684, 0.8649, 0.9327, 0.9625, 0.8945, 0.9784, 0.8749, 0.8853, 0.8789, 0.884, 0.8528, 0.7705, 0.8941, 0.7704, 0.8766, 0.864, 0.8724, 0.8636, 0.8945, 0.9784, 0.8532, 0.9785, 0.8707, 0.8849, 0.8749, 0.8853, 0.8941, 0.7704, 0.9324, 0.7862, 0.8804, 0.8659, 0.8766, 0.864, 0.8532, 0.9785, 0.8149, 0.9627, 0.8669, 0.883, 0.8707, 0.8849, 0.9324, 0.7862, 0.9617, 0.8154, 0.8832, 0.8692, 0.8804, 0.8659, 0.7856, 0.9335, 0.7697, 0.8953, 0.8628, 0.8757, 0.8641, 0.8797, 0.8149, 0.9627, 0.7856, 0.9335, 0.8641, 0.8797, 0.8669, 0.883, 0.9617, 0.8154, 0.9776, 0.8536, 0.8845, 0.8732, 0.8832, 0.8692, 0.7697, 0.8953, 0.7696, 0.854, 0.8632, 0.8715, 0.8628, 0.8757, 0.9776, 0.8536, 0.9777, 0.8949, 0.8841, 0.8774, 0.8845, 0.8732, 0.7696, 0.854, 0.7854, 0.8157, 0.8651, 0.8677, 0.8632, 0.8715, 0.9777, 0.8949, 0.9619, 0.9332, 0.8822, 0.8812, 0.8841, 0.8774, 0.7854, 0.8157, 0.8146, 0.7864, 0.8684, 0.8649, 0.8651, 0.8677, 0.8822, 0.8812, 0.8789, 0.884, 0.8737, 0.8744, 0.8841, 0.8774, 0.8822, 0.8812, 0.8737, 0.8744, 0.8845, 0.8732, 0.8841, 0.8774, 0.8737, 0.8744, 0.8832, 0.8692, 0.8845, 0.8732, 0.8737, 0.8744, 0.8669, 0.883, 0.8641, 0.8797, 0.8737, 0.8744, 0.8707, 0.8849, 0.8669, 0.883, 0.8737, 0.8744, 0.8749, 0.8853, 0.8707, 0.8849, 0.8737, 0.8744, 0.8789, 0.884, 0.8749, 0.8853, 0.8737, 0.8744, 0.8832, 0.8692, 0.8737, 0.8744, 0.8804, 0.8659, 0.8766, 0.864, 0.8804, 0.8659, 0.8737, 0.8744, 0.8724, 0.8636, 0.8766, 0.864, 0.8737, 0.8744, 0.8684, 0.8649, 0.8724, 0.8636, 0.8737, 0.8744, 0.8651, 0.8677, 0.8684, 0.8649, 0.8737, 0.8744, 0.8632, 0.8715, 0.8651, 0.8677, 0.8737, 0.8744, 0.8628, 0.8757, 0.8632, 0.8715, 0.8737, 0.8744, 0.8641, 0.8797, 0.8628, 0.8757, 0.8737, 0.8744, 0.1622, 0.7567, 0.1443, 0.6117, 0.1863, 0.6984, 0.1443, 0.9645, 0.1443, 0.6117, 0.1622, 0.7567, 0.1622, 0.8198, 0.1443, 0.9645, 0.1622, 0.7567, 0.1864, 0.878, 0.1443, 0.9645, 0.1622, 0.8198, 0.5473, 0.9226, 0.4605, 0.9646, 0.5026, 0.8781, 0.2311, 0.9226, 0.1443, 0.9645, 0.1864, 0.878, 0.4784, 0.8198, 0.4605, 0.9646, 0.4784, 0.7568, 0.5026, 0.8781, 0.4605, 0.9646, 0.4784, 0.8198, 0.4605, 0.9646, 0.4605, 0.6118, 0.4784, 0.7568, 0.4784, 0.7568, 0.4605, 0.6118, 0.5025, 0.6985, 0.4837, 0.6536, 0.5705, 0.6117, 0.5284, 0.6982, 0.5284, 0.6982, 0.5705, 0.6117, 0.5525, 0.7564, 0.5525, 0.7564, 0.5705, 0.6117, 0.5526, 0.8195, 0.5705, 0.9645, 0.5526, 0.8195, 0.5705, 0.6117, 0.5526, 0.8195, 0.5705, 0.9645, 0.5285, 0.8778, 0.1732, 0.6536, 0.2599, 0.6117, 0.2178, 0.6982, 0.2178, 0.6982, 0.2599, 0.6117, 0.242, 0.7564, 0.242, 0.7564, 0.2599, 0.6117, 0.2421, 0.8195, 0.2421, 0.8195, 0.2599, 0.9645, 0.218, 0.8778, 0.2599, 0.9645, 0.2421, 0.8195, 0.2599, 0.6117, 0.4605, 0.6118, 0.4605, 0.9646, 0.4462, 0.9742, 0.4462, 0.6021, 0.5705, 0.9645, 0.5705, 0.6117, 0.5848, 0.6021, 0.5848, 0.9741, 0.1443, 0.6117, 0.1443, 0.9645, 0.13, 0.9741, 0.13, 0.6021, 0.2599, 0.9645, 0.2599, 0.6117, 0.2743, 0.6021, 0.2743, 0.9741, 0.13, 0.6021, 0.13, 0.9741, 0.08181, 0.9741, 0.08181, 0.6021, 0.2743, 0.9741, 0.2743, 0.6021, 0.3224, 0.6021, 0.3224, 0.9741, 0.5848, 0.9741, 0.5848, 0.6021, 0.633, 0.6021, 0.633, 0.9741, 0.4462, 0.6021, 0.4462, 0.9742, 0.398, 0.9742, 0.398, 0.6021, 0.398, 0.6021, 0.398, 0.9742, 0.3816, 0.9878, 0.3816, 0.5885, 0.633, 0.9741, 0.633, 0.6021, 0.6494, 0.5884, 0.6494, 0.9878, 0.08181, 0.6021, 0.08181, 0.9741, 0.06542, 0.9878, 0.06542, 0.5884, 0.3224, 0.9741, 0.3224, 0.6021, 0.3388, 0.5884, 0.3388, 0.9878, 0.06542, 0.5884, 0.06542, 0.9878, 0.04647, 0.9878, 0.04647, 0.5884, 0.3388, 0.9878, 0.3388, 0.5884, 0.3578, 0.5884, 0.3578, 0.9878, 0.3816, 0.5885, 0.3816, 0.9878, 0.3627, 0.9878, 0.3627, 0.5885, 0.6494, 0.9878, 0.6494, 0.5884, 0.6683, 0.5884, 0.6683, 0.9878, 0.7335, 0.1152, 0.9888, 0.1152, 0.8612, 0.2429, 0.7335, 0.1152, 0.8612, 0.2429, 0.7335, 0.3705, 0.9888, 0.3705, 0.7335, 0.3705, 0.8612, 0.2429, 0.9888, 0.3705, 0.8612, 0.2429, 0.9888, 0.1152, 0.2065, 0.355, 0.2211, 0.3548, 0.2358, 0.3559, 0.2211, 0.3548, 0.2065, 0.355, 0.2135, 0.3514, 0.2289, 0.3518, 0.2358, 0.3559, 0.2211, 0.3548, 0.2321, 0.3441, 0.2358, 0.3559, 0.2289, 0.3518, 0.2358, 0.3559, 0.2321, 0.3441, 0.2349, 0.333, 0.2289, 0.3366, 0.2349, 0.333, 0.2321, 0.3441, 0.2216, 0.3335, 0.2349, 0.333, 0.2289, 0.3366, 0.2083, 0.3326, 0.2349, 0.333, 0.2216, 0.3335, 0.2141, 0.3363, 0.2083, 0.3326, 0.2216, 0.3335, 0.2107, 0.3436, 0.2083, 0.3326, 0.2141, 0.3363, 0.2135, 0.3514, 0.2065, 0.355, 0.2107, 0.3436, 0.2065, 0.355, 0.2083, 0.3326, 0.2107, 0.3436, 0.8494, 0.4115, 0.8573, 0.4137, 0.8573, 0.4281, 0.8492, 0.4273, 0.8651, 0.4115, 0.872, 0.4065, 0.8732, 0.4254, 0.8654, 0.4273, 0.872, 0.4065, 0.8793, 0.4018, 0.8807, 0.4237, 0.8732, 0.4254, 0.8269, 0.3999, 0.8353, 0.4018, 0.8339, 0.4237, 0.8265, 0.423, 0.8426, 0.4065, 0.8494, 0.4115, 0.8492, 0.4273, 0.8414, 0.4254, 0.8573, 0.4137, 0.8651, 0.4115, 0.8654, 0.4273, 0.8573, 0.4281, 0.8793, 0.4018, 0.8877, 0.3999, 0.8881, 0.423, 0.8807, 0.4237, 0.8353, 0.4018, 0.8426, 0.4065, 0.8414, 0.4254, 0.8339, 0.4237, 0.8339, 0.4237, 0.8414, 0.4254, 0.8412, 0.4587, 0.8336, 0.4569, 0.8492, 0.4273, 0.8573, 0.4281, 0.8573, 0.4614, 0.849, 0.4606, 0.8654, 0.4273, 0.8732, 0.4254, 0.8734, 0.4587, 0.8656, 0.4606, 0.8732, 0.4254, 0.8807, 0.4237, 0.881, 0.4569, 0.8734, 0.4587, 0.8265, 0.423, 0.8339, 0.4237, 0.8336, 0.4569, 0.826, 0.4562, 0.8414, 0.4254, 0.8492, 0.4273, 0.849, 0.4606, 0.8412, 0.4587, 0.8573, 0.4281, 0.8654, 0.4273, 0.8656, 0.4606, 0.8573, 0.4614, 0.8807, 0.4237, 0.8881, 0.423, 0.8885, 0.4561, 0.881, 0.4569, 0.881, 0.4569, 0.8885, 0.4561, 0.8888, 0.4944, 0.8811, 0.4944, 0.8336, 0.4569, 0.8412, 0.4587, 0.8412, 0.4945, 0.8335, 0.4945, 0.849, 0.4606, 0.8573, 0.4614, 0.8573, 0.4945, 0.8491, 0.4945, 0.8656, 0.4606, 0.8734, 0.4587, 0.8734, 0.4945, 0.8655, 0.4945, 0.8734, 0.4587, 0.881, 0.4569, 0.8811, 0.4944, 0.8734, 0.4945, 0.826, 0.4562, 0.8336, 0.4569, 0.8335, 0.4945, 0.8258, 0.4945, 0.8412, 0.4587, 0.849, 0.4606, 0.8491, 0.4945, 0.8412, 0.4945, 0.8573, 0.4614, 0.8656, 0.4606, 0.8655, 0.4945, 0.8573, 0.4945, 0.8258, 0.4945, 0.8335, 0.4945, 0.8337, 0.5403, 0.826, 0.5404, 0.8412, 0.4945, 0.8491, 0.4945, 0.8494, 0.5394, 0.8415, 0.5398, 0.8573, 0.4945, 0.8655, 0.4945, 0.8653, 0.5394, 0.8573, 0.5392, 0.8811, 0.4944, 0.8888, 0.4944, 0.8886, 0.5404, 0.881, 0.5402, 0.8335, 0.4945, 0.8412, 0.4945, 0.8415, 0.5398, 0.8337, 0.5403, 0.8491, 0.4945, 0.8573, 0.4945, 0.8573, 0.5392, 0.8494, 0.5394, 0.8655, 0.4945, 0.8734, 0.4945, 0.8732, 0.5398, 0.8653, 0.5394, 0.8734, 0.4945, 0.8811, 0.4944, 0.881, 0.5402, 0.8732, 0.5398, 0.8653, 0.5394, 0.8732, 0.5398, 0.8735, 0.5798, 0.8655, 0.5797, 0.8732, 0.5398, 0.881, 0.5402, 0.8814, 0.5798, 0.8735, 0.5798, 0.826, 0.5404, 0.8337, 0.5403, 0.8334, 0.5799, 0.8257, 0.5797, 0.8415, 0.5398, 0.8494, 0.5394, 0.8492, 0.5797, 0.8412, 0.5798, 0.8573, 0.5392, 0.8653, 0.5394, 0.8655, 0.5797, 0.8574, 0.5797, 0.881, 0.5402, 0.8886, 0.5404, 0.889, 0.5797, 0.8814, 0.5798, 0.8337, 0.5403, 0.8415, 0.5398, 0.8412, 0.5798, 0.8334, 0.5799, 0.8494, 0.5394, 0.8573, 0.5392, 0.8574, 0.5797, 0.8492, 0.5797, 0.8814, 0.5798, 0.889, 0.5797, 0.891, 0.6168, 0.8833, 0.6177, 0.8334, 0.5799, 0.8412, 0.5798, 0.8397, 0.6181, 0.8315, 0.6177, 0.8492, 0.5797, 0.8574, 0.5797, 0.8574, 0.6182, 0.8484, 0.6182, 0.8655, 0.5797, 0.8735, 0.5798, 0.8751, 0.6181, 0.8664, 0.6182, 0.8735, 0.5798, 0.8814, 0.5798, 0.8833, 0.6177, 0.8751, 0.6181, 0.8257, 0.5797, 0.8334, 0.5799, 0.8315, 0.6177, 0.8237, 0.6169, 0.8412, 0.5798, 0.8492, 0.5797, 0.8484, 0.6182, 0.8397, 0.6181, 0.8574, 0.5797, 0.8655, 0.5797, 0.8664, 0.6182, 0.8574, 0.6182, 0.8574, 0.6182, 0.8664, 0.6182, 0.8705, 0.6486, 0.8574, 0.6524, 0.8833, 0.6177, 0.891, 0.6168, 0.8957, 0.6374, 0.8886, 0.6396, 0.8315, 0.6177, 0.8397, 0.6181, 0.8342, 0.6432, 0.8262, 0.6396, 0.8484, 0.6182, 0.8574, 0.6182, 0.8574, 0.6524, 0.8443, 0.6486, 0.8664, 0.6182, 0.8751, 0.6181, 0.8806, 0.6432, 0.8705, 0.6486, 0.8751, 0.6181, 0.8833, 0.6177, 0.8886, 0.6396, 0.8806, 0.6432, 0.8237, 0.6169, 0.8315, 0.6177, 0.8262, 0.6396, 0.8191, 0.6374, 0.8397, 0.6181, 0.8484, 0.6182, 0.8443, 0.6486, 0.8342, 0.6432, 0.8574, 0.6524, 0.8705, 0.6486, 0.8722, 0.6555, 0.8574, 0.6571, 0.8886, 0.6396, 0.8957, 0.6374, 0.8985, 0.6504, 0.8913, 0.6516, 0.8262, 0.6396, 0.8342, 0.6432, 0.8313, 0.6532, 0.8234, 0.6516, 0.8443, 0.6486, 0.8574, 0.6524, 0.8574, 0.6571, 0.8425, 0.6555, 0.8705, 0.6486, 0.8806, 0.6432, 0.8834, 0.6532, 0.8722, 0.6555, 0.8806, 0.6432, 0.8886, 0.6396, 0.8913, 0.6516, 0.8834, 0.6532, 0.8191, 0.6374, 0.8262, 0.6396, 0.8234, 0.6516, 0.8162, 0.6504, 0.8342, 0.6432, 0.8443, 0.6486, 0.8425, 0.6555, 0.8313, 0.6532, 0.8834, 0.6532, 0.8913, 0.6516, 0.8929, 0.6662, 0.8845, 0.6665, 0.8162, 0.6504, 0.8234, 0.6516, 0.8218, 0.6662, 0.8144, 0.6661, 0.8313, 0.6532, 0.8425, 0.6555, 0.8419, 0.6672, 0.8302, 0.6665, 0.8574, 0.6571, 0.8722, 0.6555, 0.8728, 0.6672, 0.8574, 0.6678, 0.8913, 0.6516, 0.8985, 0.6504, 0.9003, 0.6661, 0.8929, 0.6662, 0.8234, 0.6516, 0.8313, 0.6532, 0.8302, 0.6665, 0.8218, 0.6662, 0.8425, 0.6555, 0.8574, 0.6571, 0.8574, 0.6678, 0.8419, 0.6672, 0.8722, 0.6555, 0.8834, 0.6532, 0.8845, 0.6665, 0.8728, 0.6672, 0.8419, 0.6672, 0.8574, 0.6678, 0.8574, 0.6782, 0.8427, 0.6789, 0.8728, 0.6672, 0.8845, 0.6665, 0.8836, 0.6801, 0.8721, 0.6789, 0.8845, 0.6665, 0.8929, 0.6662, 0.892, 0.6814, 0.8836, 0.6801, 0.8144, 0.6661, 0.8218, 0.6662, 0.8227, 0.6814, 0.8152, 0.6827, 0.8302, 0.6665, 0.8419, 0.6672, 0.8427, 0.6789, 0.8312, 0.6801, 0.8574, 0.6678, 0.8728, 0.6672, 0.8721, 0.6789, 0.8574, 0.6782, 0.8929, 0.6662, 0.9003, 0.6661, 0.8996, 0.6827, 0.892, 0.6814, 0.8218, 0.6662, 0.8302, 0.6665, 0.8312, 0.6801, 0.8227, 0.6814, 0.892, 0.6814, 0.8996, 0.6827, 0.8952, 0.6996, 0.888, 0.6968, 0.8227, 0.6814, 0.8312, 0.6801, 0.8348, 0.6934, 0.8268, 0.6968, 0.8427, 0.6789, 0.8574, 0.6782, 0.8574, 0.6874, 0.845, 0.6896, 0.8721, 0.6789, 0.8836, 0.6801, 0.88, 0.6934, 0.8698, 0.6896, 0.8836, 0.6801, 0.892, 0.6814, 0.888, 0.6968, 0.88, 0.6934, 0.8152, 0.6827, 0.8227, 0.6814, 0.8268, 0.6968, 0.8195, 0.6996, 0.8312, 0.6801, 0.8427, 0.6789, 0.845, 0.6896, 0.8348, 0.6934, 0.8574, 0.6782, 0.8721, 0.6789, 0.8698, 0.6896, 0.8574, 0.6874, 0.8348, 0.6934, 0.845, 0.6896, 0.8468, 0.6956, 0.8396, 0.7027, 0.8574, 0.6874, 0.8698, 0.6896, 0.8679, 0.6956, 0.8574, 0.6915, 0.888, 0.6968, 0.8952, 0.6996, 0.8886, 0.7134, 0.8814, 0.7093, 0.8268, 0.6968, 0.8348, 0.6934, 0.8396, 0.7027, 0.8333, 0.7093, 0.845, 0.6896, 0.8574, 0.6874, 0.8574, 0.6915, 0.8468, 0.6956, 0.8698, 0.6896, 0.88, 0.6934, 0.8752, 0.7027, 0.8679, 0.6956, 0.88, 0.6934, 0.888, 0.6968, 0.8814, 0.7093, 0.8752, 0.7027, 0.8195, 0.6996, 0.8268, 0.6968, 0.8333, 0.7093, 0.8261, 0.7134, 0.8752, 0.7027, 0.8814, 0.7093, 0.8791, 0.7195, 0.872, 0.7156, 0.8261, 0.7134, 0.8333, 0.7093, 0.8356, 0.7195, 0.8277, 0.7218, 0.8396, 0.7027, 0.8468, 0.6956, 0.8498, 0.7123, 0.8428, 0.7156, 0.8574, 0.6915, 0.8679, 0.6956, 0.8649, 0.7123, 0.8574, 0.7108, 0.8814, 0.7093, 0.8886, 0.7134, 0.887, 0.7218, 0.8791, 0.7195, 0.8333, 0.7093, 0.8396, 0.7027, 0.8428, 0.7156, 0.8356, 0.7195, 0.8468, 0.6956, 0.8574, 0.6915, 0.8574, 0.7108, 0.8498, 0.7123, 0.8679, 0.6956, 0.8752, 0.7027, 0.872, 0.7156, 0.8649, 0.7123, 0.8356, 0.7195, 0.8428, 0.7156, 0.8433, 0.7303, 0.8357, 0.7319, 0.8498, 0.7123, 0.8574, 0.7108, 0.8574, 0.7282, 0.8504, 0.7288, 0.8649, 0.7123, 0.872, 0.7156, 0.8714, 0.7303, 0.8643, 0.7288, 0.872, 0.7156, 0.8791, 0.7195, 0.879, 0.7319, 0.8714, 0.7303, 0.8277, 0.7218, 0.8356, 0.7195, 0.8357, 0.7319, 0.8277, 0.7325, 0.8428, 0.7156, 0.8498, 0.7123, 0.8504, 0.7288, 0.8433, 0.7303, 0.8574, 0.7108, 0.8649, 0.7123, 0.8643, 0.7288, 0.8574, 0.7282, 0.8791, 0.7195, 0.887, 0.7218, 0.887, 0.7325, 0.879, 0.7319, 0.879, 0.7319, 0.887, 0.7325, 0.8873, 0.7365, 0.8795, 0.7382, 0.8357, 0.7319, 0.8433, 0.7303, 0.8423, 0.7414, 0.8352, 0.7382, 0.8504, 0.7288, 0.8574, 0.7282, 0.8574, 0.746, 0.8495, 0.7446, 0.8643, 0.7288, 0.8714, 0.7303, 0.8724, 0.7415, 0.8652, 0.7446, 0.8714, 0.7303, 0.879, 0.7319, 0.8795, 0.7382, 0.8724, 0.7415, 0.8277, 0.7325, 0.8357, 0.7319, 0.8352, 0.7382, 0.8274, 0.7365, 0.8433, 0.7303, 0.8504, 0.7288, 0.8495, 0.7446, 0.8423, 0.7414, 0.8574, 0.7282, 0.8643, 0.7288, 0.8652, 0.7446, 0.8574, 0.746, 0.1896, 0.5272, 0.2119, 0.5281, 0.2339, 0.53, 0.2119, 0.5281, 0.2196, 0.5255, 0.2339, 0.53, 0.2196, 0.5255, 0.2231, 0.5182, 0.2339, 0.53, 0.2339, 0.53, 0.2231, 0.5182, 0.2347, 0.5079, 0.2231, 0.5182, 0.2205, 0.5105, 0.2347, 0.5079, 0.2205, 0.5105, 0.2132, 0.5069, 0.2347, 0.5079, 0.1916, 0.5052, 0.2347, 0.5079, 0.2132, 0.5069, 0.2132, 0.5069, 0.2055, 0.5096, 0.1916, 0.5052, 0.2055, 0.5096, 0.2019, 0.5168, 0.1916, 0.5052, 0.1896, 0.5272, 0.1916, 0.5052, 0.2019, 0.5168, 0.2019, 0.5168, 0.2045, 0.5245, 0.1896, 0.5272, 0.2045, 0.5245, 0.2119, 0.5281, 0.1896, 0.5272, 0.9443, 0.412, 0.9521, 0.4143, 0.9521, 0.4286, 0.944, 0.4278, 0.96, 0.412, 0.9668, 0.407, 0.968, 0.4259, 0.9603, 0.4278, 0.9668, 0.407, 0.9741, 0.4024, 0.9755, 0.4242, 0.968, 0.4259, 0.9217, 0.4004, 0.9301, 0.4024, 0.9287, 0.4242, 0.9213, 0.4235, 0.9374, 0.407, 0.9443, 0.412, 0.944, 0.4278, 0.9362, 0.4259, 0.9521, 0.4143, 0.96, 0.412, 0.9603, 0.4278, 0.9521, 0.4286, 0.9741, 0.4024, 0.9825, 0.4004, 0.9829, 0.4235, 0.9755, 0.4242, 0.9301, 0.4024, 0.9374, 0.407, 0.9362, 0.4259, 0.9287, 0.4242, 0.9287, 0.4242, 0.9362, 0.4259, 0.936, 0.4592, 0.9284, 0.4574, 0.944, 0.4278, 0.9521, 0.4286, 0.9521, 0.462, 0.9438, 0.4612, 0.9603, 0.4278, 0.968, 0.4259, 0.9682, 0.4592, 0.9604, 0.4612, 0.968, 0.4259, 0.9755, 0.4242, 0.9758, 0.4574, 0.9682, 0.4592, 0.9213, 0.4235, 0.9287, 0.4242, 0.9284, 0.4574, 0.9209, 0.4567, 0.9362, 0.4259, 0.944, 0.4278, 0.9438, 0.4612, 0.936, 0.4592, 0.9521, 0.4286, 0.9603, 0.4278, 0.9604, 0.4612, 0.9521, 0.462, 0.9755, 0.4242, 0.9829, 0.4235, 0.9834, 0.4567, 0.9758, 0.4574, 0.9758, 0.4574, 0.9834, 0.4567, 0.9836, 0.495, 0.976, 0.495, 0.9284, 0.4574, 0.936, 0.4592, 0.9361, 0.495, 0.9283, 0.495, 0.9438, 0.4612, 0.9521, 0.462, 0.9521, 0.4951, 0.944, 0.495, 0.9604, 0.4612, 0.9682, 0.4592, 0.9682, 0.495, 0.9603, 0.495, 0.9682, 0.4592, 0.9758, 0.4574, 0.976, 0.495, 0.9682, 0.495, 0.9209, 0.4567, 0.9284, 0.4574, 0.9283, 0.495, 0.9206, 0.495, 0.936, 0.4592, 0.9438, 0.4612, 0.944, 0.495, 0.9361, 0.495, 0.9521, 0.462, 0.9604, 0.4612, 0.9603, 0.495, 0.9521, 0.4951, 0.9206, 0.495, 0.9283, 0.495, 0.9285, 0.5408, 0.9209, 0.541, 0.9361, 0.495, 0.944, 0.495, 0.9442, 0.5399, 0.9363, 0.5404, 0.9521, 0.4951, 0.9603, 0.495, 0.9601, 0.5399, 0.9522, 0.5398, 0.976, 0.495, 0.9836, 0.495, 0.9835, 0.5409, 0.9758, 0.5408, 0.9283, 0.495, 0.9361, 0.495, 0.9363, 0.5404, 0.9285, 0.5408, 0.944, 0.495, 0.9521, 0.4951, 0.9522, 0.5398, 0.9442, 0.5399, 0.9603, 0.495, 0.9682, 0.495, 0.968, 0.5404, 0.9601, 0.5399, 0.9682, 0.495, 0.976, 0.495, 0.9758, 0.5408, 0.968, 0.5404, 0.9601, 0.5399, 0.968, 0.5404, 0.9683, 0.5803, 0.9603, 0.5802, 0.968, 0.5404, 0.9758, 0.5408, 0.9762, 0.5804, 0.9683, 0.5803, 0.9209, 0.541, 0.9285, 0.5408, 0.9282, 0.5804, 0.9205, 0.5803, 0.9363, 0.5404, 0.9442, 0.5399, 0.9441, 0.5802, 0.9361, 0.5804, 0.9522, 0.5398, 0.9601, 0.5399, 0.9603, 0.5802, 0.9522, 0.5802, 0.9758, 0.5408, 0.9835, 0.5409, 0.9839, 0.5802, 0.9762, 0.5804, 0.9285, 0.5408, 0.9363, 0.5404, 0.9361, 0.5804, 0.9282, 0.5804, 0.9442, 0.5399, 0.9522, 0.5398, 0.9522, 0.5802, 0.9441, 0.5802, 0.9762, 0.5804, 0.9839, 0.5802, 0.9858, 0.6174, 0.9781, 0.6182, 0.9282, 0.5804, 0.9361, 0.5804, 0.9345, 0.6187, 0.9263, 0.6182, 0.9441, 0.5802, 0.9522, 0.5802, 0.9522, 0.6188, 0.9432, 0.6188, 0.9603, 0.5802, 0.9683, 0.5803, 0.9699, 0.6187, 0.9612, 0.6188, 0.9683, 0.5803, 0.9762, 0.5804, 0.9781, 0.6182, 0.9699, 0.6187, 0.9205, 0.5803, 0.9282, 0.5804, 0.9263, 0.6182, 0.9186, 0.6174, 0.9361, 0.5804, 0.9441, 0.5802, 0.9432, 0.6188, 0.9345, 0.6187, 0.9522, 0.5802, 0.9603, 0.5802, 0.9612, 0.6188, 0.9522, 0.6188, 0.9522, 0.6188, 0.9612, 0.6188, 0.9653, 0.6491, 0.9522, 0.6529, 0.9781, 0.6182, 0.9858, 0.6174, 0.9905, 0.6379, 0.9834, 0.6401, 0.9263, 0.6182, 0.9345, 0.6187, 0.929, 0.6437, 0.921, 0.6401, 0.9432, 0.6188, 0.9522, 0.6188, 0.9522, 0.6529, 0.9391, 0.6492, 0.9612, 0.6188, 0.9699, 0.6187, 0.9754, 0.6437, 0.9653, 0.6491, 0.9699, 0.6187, 0.9781, 0.6182, 0.9834, 0.6401, 0.9754, 0.6437, 0.9186, 0.6174, 0.9263, 0.6182, 0.921, 0.6401, 0.9139, 0.638, 0.9345, 0.6187, 0.9432, 0.6188, 0.9391, 0.6492, 0.929, 0.6437, 0.9522, 0.6529, 0.9653, 0.6491, 0.9671, 0.6561, 0.9522, 0.6577, 0.9834, 0.6401, 0.9905, 0.6379, 0.9934, 0.651, 0.9862, 0.6522, 0.921, 0.6401, 0.929, 0.6437, 0.9262, 0.6538, 0.9182, 0.6522, 0.9391, 0.6492, 0.9522, 0.6529, 0.9522, 0.6577, 0.9374, 0.6561, 0.9653, 0.6491, 0.9754, 0.6437, 0.9783, 0.6538, 0.9671, 0.6561, 0.9754, 0.6437, 0.9834, 0.6401, 0.9862, 0.6522, 0.9783, 0.6538, 0.9139, 0.638, 0.921, 0.6401, 0.9182, 0.6522, 0.9111, 0.651, 0.929, 0.6437, 0.9391, 0.6492, 0.9374, 0.6561, 0.9262, 0.6538, 0.9783, 0.6538, 0.9862, 0.6522, 0.9878, 0.6667, 0.9794, 0.6671, 0.9111, 0.651, 0.9182, 0.6522, 0.9166, 0.6667, 0.9092, 0.6666, 0.9262, 0.6538, 0.9374, 0.6561, 0.9367, 0.6678, 0.925, 0.6671, 0.9522, 0.6577, 0.9671, 0.6561, 0.9677, 0.6678, 0.9522, 0.6683, 0.9862, 0.6522, 0.9934, 0.651, 0.9952, 0.6666, 0.9878, 0.6667, 0.9182, 0.6522, 0.9262, 0.6538, 0.925, 0.6671, 0.9166, 0.6667, 0.9374, 0.6561, 0.9522, 0.6577, 0.9522, 0.6683, 0.9367, 0.6678, 0.9671, 0.6561, 0.9783, 0.6538, 0.9794, 0.6671, 0.9677, 0.6678, 0.9367, 0.6678, 0.9522, 0.6683, 0.9522, 0.6788, 0.9375, 0.6794, 0.9677, 0.6678, 0.9794, 0.6671, 0.9784, 0.6807, 0.9669, 0.6794, 0.9794, 0.6671, 0.9878, 0.6667, 0.9869, 0.6819, 0.9784, 0.6807, 0.9092, 0.6666, 0.9166, 0.6667, 0.9175, 0.6819, 0.91, 0.6832, 0.925, 0.6671, 0.9367, 0.6678, 0.9375, 0.6794, 0.926, 0.6807, 0.9522, 0.6683, 0.9677, 0.6678, 0.9669, 0.6794, 0.9522, 0.6788, 0.9878, 0.6667, 0.9952, 0.6666, 0.9944, 0.6833, 0.9869, 0.6819, 0.9166, 0.6667, 0.925, 0.6671, 0.926, 0.6807, 0.9175, 0.6819, 0.9869, 0.6819, 0.9944, 0.6833, 0.9901, 0.7002, 0.9828, 0.6973, 0.9175, 0.6819, 0.926, 0.6807, 0.9296, 0.6939, 0.9216, 0.6973, 0.9375, 0.6794, 0.9522, 0.6788, 0.9522, 0.6879, 0.9398, 0.6901, 0.9669, 0.6794, 0.9784, 0.6807, 0.9748, 0.6939, 0.9646, 0.6901, 0.9784, 0.6807, 0.9869, 0.6819, 0.9828, 0.6973, 0.9748, 0.6939, 0.91, 0.6832, 0.9175, 0.6819, 0.9216, 0.6973, 0.9143, 0.7002, 0.926, 0.6807, 0.9375, 0.6794, 0.9398, 0.6901, 0.9296, 0.6939, 0.9522, 0.6788, 0.9669, 0.6794, 0.9646, 0.6901, 0.9522, 0.6879, 0.9296, 0.6939, 0.9398, 0.6901, 0.9417, 0.6961, 0.9344, 0.7033, 0.9522, 0.6879, 0.9646, 0.6901, 0.9628, 0.6961, 0.9522, 0.6921, 0.9828, 0.6973, 0.9901, 0.7002, 0.9835, 0.714, 0.9763, 0.7099, 0.9216, 0.6973, 0.9296, 0.6939, 0.9344, 0.7033, 0.9281, 0.7099, 0.9398, 0.6901, 0.9522, 0.6879, 0.9522, 0.6921, 0.9417, 0.6961, 0.9646, 0.6901, 0.9748, 0.6939, 0.97, 0.7033, 0.9628, 0.6961, 0.9748, 0.6939, 0.9828, 0.6973, 0.9763, 0.7099, 0.97, 0.7033, 0.9143, 0.7002, 0.9216, 0.6973, 0.9281, 0.7099, 0.9209, 0.714, 0.97, 0.7033, 0.9763, 0.7099, 0.974, 0.7201, 0.9668, 0.7161, 0.9209, 0.714, 0.9281, 0.7099, 0.9304, 0.7201, 0.9226, 0.7224, 0.9344, 0.7033, 0.9417, 0.6961, 0.9447, 0.7128, 0.9376, 0.7161, 0.9522, 0.6921, 0.9628, 0.6961, 0.9597, 0.7128, 0.9522, 0.7114, 0.9763, 0.7099, 0.9835, 0.714, 0.9818, 0.7224, 0.974, 0.7201, 0.9281, 0.7099, 0.9344, 0.7033, 0.9376, 0.7161, 0.9304, 0.7201, 0.9417, 0.6961, 0.9522, 0.6921, 0.9522, 0.7114, 0.9447, 0.7128, 0.9628, 0.6961, 0.97, 0.7033, 0.9668, 0.7161, 0.9597, 0.7128, 0.9304, 0.7201, 0.9376, 0.7161, 0.9381, 0.7308, 0.9306, 0.7324, 0.9447, 0.7128, 0.9522, 0.7114, 0.9522, 0.7288, 0.9452, 0.7294, 0.9597, 0.7128, 0.9668, 0.7161, 0.9663, 0.7308, 0.9592, 0.7294, 0.9668, 0.7161, 0.974, 0.7201, 0.9738, 0.7324, 0.9663, 0.7308, 0.9226, 0.7224, 0.9304, 0.7201, 0.9306, 0.7324, 0.9226, 0.733, 0.9376, 0.7161, 0.9447, 0.7128, 0.9452, 0.7294, 0.9381, 0.7308, 0.9522, 0.7114, 0.9597, 0.7128, 0.9592, 0.7294, 0.9522, 0.7288, 0.974, 0.7201, 0.9818, 0.7224, 0.9818, 0.733, 0.9738, 0.7324, 0.9738, 0.7324, 0.9818, 0.733, 0.9821, 0.7371, 0.9744, 0.7387, 0.9306, 0.7324, 0.9381, 0.7308, 0.9372, 0.742, 0.93, 0.7387, 0.9452, 0.7294, 0.9522, 0.7288, 0.9522, 0.7465, 0.9443, 0.7452, 0.9592, 0.7294, 0.9663, 0.7308, 0.9672, 0.742, 0.9601, 0.7452, 0.9663, 0.7308, 0.9738, 0.7324, 0.9744, 0.7387, 0.9672, 0.742, 0.9226, 0.733, 0.9306, 0.7324, 0.93, 0.7387, 0.9223, 0.7371, 0.9381, 0.7308, 0.9452, 0.7294, 0.9443, 0.7452, 0.9372, 0.742, 0.9522, 0.7288, 0.9592, 0.7294, 0.9601, 0.7452, 0.9522, 0.7465, 0.5786, 0.355, 0.5804, 0.3326, 0.5828, 0.3436, 0.5828, 0.3436, 0.5804, 0.3326, 0.5862, 0.3363, 0.5862, 0.3363, 0.5804, 0.3326, 0.5937, 0.3335, 0.5804, 0.3326, 0.607, 0.3329, 0.5937, 0.3335, 0.5937, 0.3335, 0.607, 0.3329, 0.601, 0.3366, 0.601, 0.3366, 0.607, 0.3329, 0.6042, 0.3441, 0.6078, 0.3559, 0.6042, 0.3441, 0.607, 0.3329, 0.6042, 0.3441, 0.6078, 0.3559, 0.601, 0.3518, 0.601, 0.3518, 0.6078, 0.3559, 0.5932, 0.3548, 0.5786, 0.355, 0.5932, 0.3548, 0.6078, 0.3559, 0.5932, 0.3548, 0.5786, 0.355, 0.5856, 0.3514, 0.5856, 0.3514, 0.5786, 0.355, 0.5828, 0.3436, 0.606, 0.53, 0.5952, 0.5181, 0.6068, 0.5078, 0.5917, 0.5255, 0.5952, 0.5181, 0.606, 0.53, 0.584, 0.5281, 0.5917, 0.5255, 0.606, 0.53, 0.5617, 0.5272, 0.584, 0.5281, 0.606, 0.53, 0.5766, 0.5245, 0.584, 0.5281, 0.5617, 0.5272, 0.574, 0.5168, 0.5766, 0.5245, 0.5617, 0.5272, 0.5617, 0.5272, 0.5636, 0.5052, 0.574, 0.5168, 0.5776, 0.5095, 0.574, 0.5168, 0.5636, 0.5052, 0.5853, 0.5069, 0.5776, 0.5095, 0.5636, 0.5052, 0.5636, 0.5052, 0.6068, 0.5078, 0.5853, 0.5069, 0.5926, 0.5105, 0.5853, 0.5069, 0.6068, 0.5078, 0.5952, 0.5181, 0.5926, 0.5105, 0.6068, 0.5078])
me_circle.use_remesh_preserve_volume = False
me_circle.use_remesh_preserve_attributes = False
me_circle.use_mirror_vertex_groups = False
me_circle.update()

# ---- objects
ob_circle = bpy.data.objects.new('Circle', me_circle)
ob_lamp = bpy.data.objects.new('Lamp', light_lamp)
ob_camera = bpy.data.objects.new('Camera', cam_camera)

# ---- transforms, parenting, visibility, modifiers, constraints
ob_circle.location = (0.0, 0.0, 2.176)
ob_circle.scale = (1.098, 1.098, 1.098)
ob_circle.lineart.crease_threshold = 0.0
ob_lamp.location = (4.076, 1.005, 5.904)
ob_lamp.rotation_euler = (0.6503, 0.05522, 1.866)
ob_lamp.lock_rotations_4d = False
ob_lamp.empty_display_type = 'ARROWS'
ob_lamp.color = (0.0, 0.0, 0.0, 0.0)
ob_lamp.lineart.crease_threshold = 0.0
ob_camera.location = (7.481, -6.508, 5.344)
ob_camera.rotation_euler = (1.109, 0.01082, 0.8149)
ob_camera.lock_rotations_4d = False
ob_camera.empty_display_type = 'ARROWS'
ob_camera.color = (0.0, 0.0, 0.0, 0.0)
ob_camera.display_type = 'WIRE'
ob_camera.lineart.crease_threshold = 0.0

# ---- collection membership
col_collection_1.objects.link(ob_circle)
col_collection_1.objects.link(ob_lamp)
col_collection_1.objects.link(ob_camera)

# ---- scene / render settings (as saved in the file)
scene.camera = ob_camera
scene.frame_start = 1; scene.frame_end = 250; scene.frame_set(0)
scene.render.engine = 'CYCLES'
scene.render.resolution_percentage = 50
scene.render.dither_intensity = 0.0
scene.cycles.use_denoising = False
scene.cycles.samples = 10
scene.cycles.sampling_pattern = 'TABULATED_SOBOL'
scene.cycles.light_sampling_threshold = 0.0
scene.cycles.use_adaptive_sampling = False
scene.cycles.use_light_tree = False
scene.cycles.blur_glossy = 0.0
scene.cycles.pixel_filter_type = 'GAUSSIAN'
scene.cycles.sample_clamp_indirect = 0.0
scene.view_settings.view_transform = 'Standard'
bpy.context.view_layer.update()
